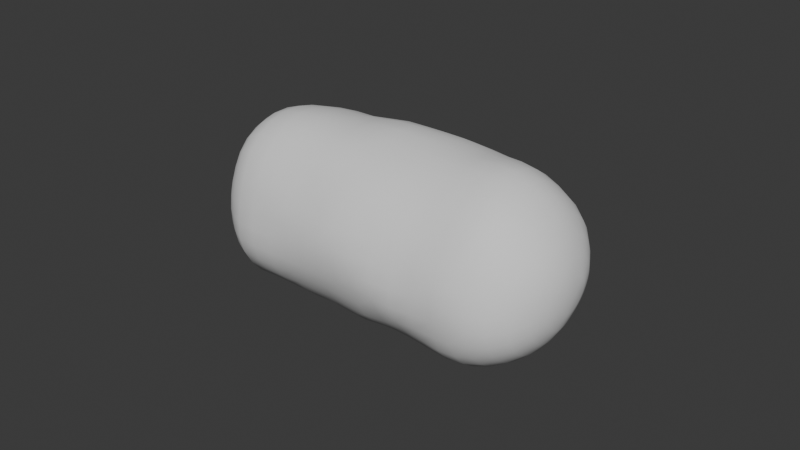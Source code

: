 # Source: cucumber.blend  (saved by Blender 4.1.24; exported with 4.5.12 LTS)
import bpy
from mathutils import Matrix  # noqa: F401  (used for matrix-valued properties, if any)

bpy.ops.wm.read_factory_settings(use_empty=True)
scene = bpy.context.scene
scene.name = 'Scene'

# ---- collections
col_collection = bpy.data.collections.new('Collection'); scene.collection.children.link(col_collection)

# ---- world
world_world = bpy.data.worlds.new('World'); scene.world = world_world
world_world.use_nodes = True; world_world.node_tree.nodes.clear()
_N = world_world.node_tree.nodes; _L = world_world.node_tree.links
n0 = _N.new('ShaderNodeOutputWorld'); n0.name = 'World Output'; n0.location = (300, 300)
n1 = _N.new('ShaderNodeBackground'); n1.name = 'Background'; n1.location = (10, 300)
n1.inputs[0].default_value = (0.05088, 0.05088, 0.05088, 1.0)
_L.new(n1.outputs[0], n0.inputs[0])
n0.is_active_output = True
world_world.color = (0.05088, 0.05088, 0.05088)
world_world.use_sun_shadow = False
world_world.sun_shadow_jitter_overblur = 0.0

# ---- meshes
me_sphere = bpy.data.meshes.new('Sphere')
me_sphere.from_pydata([(0.05461, 0.01521, 0.02615), (0.04795, 0.02332, 0.02615), (0.03851, 0.02724, 0.02615), (0.03341, 0.02767, 0.02615), (-0.03935, 0.02777, 0.02615), (-0.04879, 0.02355, 0.02615), (0.05891, 0.005354, 0.0251), (0.05704, 0.01031, 0.02412), (0.05444, 0.01479, 0.02324), (0.05156, 0.0191, 0.0224), (0.04791, 0.02281, 0.02167), (0.04333, 0.0251, 0.02122), (0.03847, 0.02651, 0.02094), (0.03341, 0.02707, 0.02083), (-0.03936, 0.02725, 0.02079), (-0.04428, 0.02577, 0.02109), (-0.04876, 0.02305, 0.02162), (-0.05278, 0.01965, 0.02229), (-0.05605, 0.01544, 0.02311), (-0.05849, 0.01065, 0.02406), (-0.05982, 0.0054, 0.02509), (0.05883, 0.005027, 0.0241), (0.05689, 0.009652, 0.0222), (0.05432, 0.01386, 0.02048), (0.05148, 0.01791, 0.01883), (0.04784, 0.02139, 0.0174), (0.04328, 0.02355, 0.01652), (0.03846, 0.02491, 0.01596), (0.03342, 0.02575, 0.01561), (-0.03932, 0.02543, 0.01575), (-0.04416, 0.02398, 0.01634), (-0.04864, 0.02154, 0.01734), (-0.05267, 0.01841, 0.01862), (-0.05593, 0.01447, 0.02023), (-0.05836, 0.009978, 0.02207), (-0.05975, 0.005073, 0.02408), (0.05876, 0.004515, 0.02318), (0.05677, 0.008645, 0.02045), (0.05419, 0.01239, 0.01798), (0.05129, 0.01595, 0.01563), (0.04772, 0.01908, 0.01356), (0.04329, 0.02119, 0.01217), (0.0385, 0.02257, 0.01126), (0.03343, 0.02346, 0.01067), (-0.03929, 0.02272, 0.01116), (-0.04401, 0.02126, 0.01213), (-0.0485, 0.0192, 0.01349), (-0.0526, 0.0165, 0.01527), (-0.05592, 0.01302, 0.01756), (-0.05831, 0.008961, 0.02024), (-0.0597, 0.004558, 0.02315), (0.05872, 0.003836, 0.02238), (0.05668, 0.007327, 0.01893), (0.05401, 0.01045, 0.01584), (0.05097, 0.01332, 0.013), (0.04742, 0.01589, 0.01047), (0.04318, 0.01784, 0.008539), (0.03853, 0.01932, 0.007079), (0.03345, 0.02017, 0.00624), (-0.03923, 0.01902, 0.007371), (-0.04391, 0.01789, 0.008485), (-0.04843, 0.01624, 0.01012), (-0.05252, 0.01397, 0.01236), (-0.05592, 0.01108, 0.01522), (-0.05828, 0.007614, 0.01864), (-0.05965, 0.003872, 0.02234), (0.05871, 0.003018, 0.02172), (0.05664, 0.005751, 0.01767), (0.05385, 0.008151, 0.01412), (0.05075, 0.01034, 0.01088), (0.04717, 0.01226, 0.008044), (0.04308, 0.01387, 0.00566), (0.03854, 0.01521, 0.003686), (0.03345, 0.01591, 0.002642), (-0.03917, 0.0147, 0.004431), (-0.04381, 0.01392, 0.005592), (-0.0483, 0.01265, 0.007463), (-0.05242, 0.01092, 0.01003), (-0.05585, 0.008678, 0.01334), (-0.05822, 0.005973, 0.01734), (-0.05961, 0.003042, 0.02168), (0.0596, 2.175e-05, 0.02615), (0.05873, 0.002087, 0.02122), (0.05669, 0.003976, 0.01671), (0.05386, 0.005624, 0.01278), (0.05083, 0.007162, 0.009112), (0.0473, 0.008538, 0.00583), (0.04318, 0.009658, 0.003157), (0.03852, 0.01045, 0.001257), (0.03343, 0.01083, 0.0003721), (-0.03918, 0.01016, 0.001968), (-0.04377, 0.009552, 0.003411), (-0.04824, 0.008687, 0.005474), (-0.05237, 0.007513, 0.008275), (-0.05571, 0.005945, 0.01202), (-0.05813, 0.004104, 0.01641), (-0.05957, 0.002098, 0.02119), (0.05878, 0.001077, 0.02091), (0.05684, 0.002051, 0.01607), (0.05408, 0.002908, 0.01181), (0.0511, 0.003719, 0.007776), (0.04756, 0.004444, 0.004177), (0.04327, 0.004984, 0.001495), (0.03851, 0.005332, -0.0002343), (0.03343, 0.00549, -0.001019), (-0.03923, 0.005265, 9.777e-05), (-0.0439, 0.004946, 0.001683), (-0.04844, 0.004502, 0.00389), (-0.05244, 0.003855, 0.007102), (-0.05559, 0.003024, 0.01123), (-0.05801, 0.002093, 0.01586), (-0.05952, 0.001078, 0.0209), (0.05885, 2.175e-05, 0.02079), (0.05706, 2.174e-05, 0.01577), (0.05438, 2.174e-05, 0.01131), (0.05135, 2.175e-05, 0.007152), (0.04768, 2.174e-05, 0.003547), (0.0433, 2.175e-05, 0.0009473), (0.03856, 2.174e-05, -0.0009963), (0.03344, 2.174e-05, -0.001921), (-0.03927, 2.174e-05, -0.0006988), (-0.04412, 2.175e-05, 0.0006405), (-0.04872, 2.174e-05, 0.003011), (-0.05252, 2.175e-05, 0.006641), (-0.05554, 2.174e-05, 0.01098), (-0.05792, 2.174e-05, 0.01569), (-0.05946, 2.175e-05, 0.02081), (0.05893, -0.001039, 0.02087), (0.05728, -0.002046, 0.01587), (0.05466, -0.002948, 0.01139), (0.05151, -0.003762, 0.007349), (0.04771, -0.004447, 0.003948), (0.04332, -0.004964, 0.001376), (0.03858, -0.005362, -0.000601), (0.03345, -0.005534, -0.001456), (-0.03928, -0.005286, -0.0002236), (-0.04416, -0.005034, 0.001029), (-0.04875, -0.004558, 0.003396), (-0.05256, -0.003836, 0.006982), (-0.05559, -0.00298, 0.01123), (-0.05789, -0.002039, 0.01591), (-0.0594, -0.00103, 0.02092), (0.05901, -0.002067, 0.02116), (0.05747, -0.004068, 0.01639), (0.05494, -0.00588, 0.01207), (0.05172, -0.007487, 0.008233), (0.04781, -0.008808, 0.005081), (0.04343, -0.00987, 0.002548), (0.03862, -0.01062, 0.000747), (0.03345, -0.0109, 9.849e-05), (-0.03931, -0.01047, 0.001106), (-0.04416, -0.009899, 0.002478), (-0.04871, -0.008932, 0.004786), (-0.05256, -0.007547, 0.00809), (-0.05564, -0.005881, 0.01207), (-0.05786, -0.004015, 0.01652), (-0.05934, -0.002036, 0.02124), (0.05909, -0.003021, 0.02165), (0.05765, -0.005962, 0.0173), (0.05525, -0.008671, 0.01329), (0.05202, -0.01106, 0.009752), (0.04805, -0.01301, 0.006867), (0.04361, -0.0146, 0.004528), (0.03869, -0.01564, 0.002982), (0.03346, -0.01598, 0.002488), (-0.03934, -0.01533, 0.003449), (-0.04418, -0.01441, 0.004797), (-0.04862, -0.01289, 0.007045), (-0.05245, -0.0109, 0.009998), (-0.05554, -0.008509, 0.01353), (-0.05777, -0.005816, 0.01751), (-0.05928, -0.002958, 0.02174), (0.05918, -0.003864, 0.02231), (0.05783, -0.007652, 0.01856), (0.05559, -0.01122, 0.01504), (0.05244, -0.01441, 0.01189), (0.04836, -0.01693, 0.009398), (0.04377, -0.01887, 0.007475), (0.03876, -0.02017, 0.006194), (0.03347, -0.02056, 0.005811), (-0.03935, -0.01958, 0.006777), (-0.04417, -0.01833, 0.008012), (-0.04846, -0.01623, 0.01008), (-0.05223, -0.01371, 0.01258), (-0.05533, -0.01073, 0.01552), (-0.05762, -0.007359, 0.01885), (-0.05921, -0.003759, 0.02241), (0.05927, -0.004564, 0.02312), (0.05801, -0.009069, 0.02014), (0.05588, -0.01337, 0.0173), (0.05286, -0.01732, 0.01469), (0.04872, -0.02039, 0.01267), (0.04391, -0.02252, 0.01126), (0.03878, -0.02383, 0.0104), (0.03347, -0.02418, 0.01017), (-0.03936, -0.02307, 0.0109), (-0.04412, -0.02145, 0.01197), (-0.04829, -0.01887, 0.01367), (-0.05205, -0.01596, 0.01559), (-0.05513, -0.01249, 0.01788), (-0.05743, -0.008587, 0.02046), (-0.05914, -0.004412, 0.02322), (0.05935, -0.005091, 0.02405), (0.05817, -0.01015, 0.02198), (0.05604, -0.01496, 0.02001), (0.05306, -0.01945, 0.01818), (0.04894, -0.02299, 0.01673), (0.04399, -0.02521, 0.01582), (0.03874, -0.02625, 0.01539), (0.03345, -0.02642, 0.01532), (-0.03938, -0.02577, 0.01559), (-0.04408, -0.02374, 0.01642), (-0.04822, -0.02086, 0.0176), (-0.05193, -0.01762, 0.01892), (-0.05498, -0.01379, 0.02049), (-0.05727, -0.009475, 0.02226), (-0.05909, -0.004895, 0.02413), (0.05944, -0.005424, 0.02508), (0.0583, -0.01083, 0.02401), (0.05607, -0.01591, 0.02301), (0.05304, -0.02063, 0.02209), (0.04892, -0.02437, 0.02135), (0.04394, -0.02665, 0.0209), (0.03868, -0.02754, 0.02073), (0.03343, -0.02764, 0.02071), (-0.03936, -0.02721, 0.02079), (-0.04399, -0.02497, 0.02123), (-0.04815, -0.02203, 0.02181), (-0.05184, -0.01861, 0.02248), (-0.05487, -0.01456, 0.02328), (-0.05716, -0.01001, 0.02417), (-0.05908, -0.005194, 0.02512), (0.05952, -0.005548, 0.02615), (0.05841, -0.01109, 0.02615), (0.05609, -0.01624, 0.02615), (0.05293, -0.02091, 0.02615), (0.04873, -0.02454, 0.02615), (0.04382, -0.02684, 0.02615), (0.03867, -0.02803, 0.02615), (0.03344, -0.02837, 0.02615), (-0.03928, -0.0272, 0.02615), (-0.04387, -0.02515, 0.02615), (-0.04805, -0.02231, 0.02615), (-0.05177, -0.0189, 0.02615), (-0.05482, -0.01481, 0.02615), (-0.05716, -0.01021, 0.02615), (-0.05911, -0.005304, 0.02615), (0.05958, -0.005455, 0.02722), (0.05851, -0.01092, 0.0283), (0.05618, -0.01599, 0.02929), (0.05286, -0.02044, 0.03017), (0.04855, -0.02378, 0.03082), (0.04369, -0.026, 0.03126), (0.03864, -0.02735, 0.03153), (0.03344, -0.02787, 0.03163), (-0.03925, -0.02644, 0.03135), (-0.04386, -0.02463, 0.03099), (-0.04804, -0.02186, 0.03045), (-0.0517, -0.01846, 0.02978), (-0.05478, -0.01449, 0.029), (-0.05723, -0.01004, 0.02812), (-0.05918, -0.005216, 0.02718), (0.05962, -0.005146, 0.02826), (0.05859, -0.01032, 0.03038), (0.0563, -0.01514, 0.03235), (0.05289, -0.01929, 0.03405), (0.04858, -0.02245, 0.03534), (0.04376, -0.02464, 0.03624), (0.03862, -0.02564, 0.03665), (0.03344, -0.02611, 0.03684), (-0.03929, -0.02521, 0.03647), (-0.04398, -0.0235, 0.03577), (-0.04817, -0.02079, 0.03466), (-0.05165, -0.01734, 0.03325), (-0.05473, -0.01362, 0.03173), (-0.05732, -0.009498, 0.03004), (-0.05924, -0.004926, 0.02817), (0.05964, -0.004632, 0.02922), (0.05861, -0.009295, 0.0323), (0.05637, -0.01367, 0.03518), (0.05298, -0.01743, 0.03767), (0.04875, -0.02043, 0.03965), (0.04393, -0.02256, 0.04105), (0.03866, -0.02325, 0.04151), (0.03343, -0.02339, 0.04161), (-0.03939, -0.02324, 0.0415), (-0.04421, -0.02164, 0.04045), (-0.04841, -0.01903, 0.03872), (-0.05173, -0.01568, 0.03651), (-0.0548, -0.0123, 0.03428), (-0.05746, -0.0086, 0.03184), (-0.05932, -0.004444, 0.02909), (0.05963, -0.003935, 0.03006), (0.05858, -0.007892, 0.03397), (0.05633, -0.0116, 0.03763), (0.05297, -0.01481, 0.0408), (0.04884, -0.01747, 0.04343), (0.04409, -0.01947, 0.04541), (0.03879, -0.02028, 0.0462), (0.03345, -0.02022, 0.04615), (-0.03953, -0.02048, 0.04641), (-0.04456, -0.01906, 0.045), (-0.04875, -0.01657, 0.04254), (-0.05203, -0.01356, 0.03956), (-0.05506, -0.01059, 0.03663), (-0.05767, -0.007375, 0.03345), (-0.05939, -0.003789, 0.02991), (-0.06014, 2.175e-05, 0.02615), (0.05961, -0.003084, 0.03074), (0.05851, -0.006178, 0.03531), (0.05623, -0.009069, 0.03959), (0.05294, -0.01162, 0.04336), (0.04896, -0.01383, 0.04664), (0.04419, -0.01545, 0.04902), (0.03886, -0.01616, 0.05007), (0.03348, -0.0162, 0.05014), (-0.03963, -0.01648, 0.05054), (-0.04478, -0.01528, 0.04878), (-0.04901, -0.01325, 0.04577), (-0.0524, -0.01087, 0.04225), (-0.05548, -0.008483, 0.03872), (-0.05791, -0.00585, 0.03483), (-0.05948, -0.002982, 0.03059), (0.05957, -0.002114, 0.03124), (0.05842, -0.004232, 0.03629), (0.05612, -0.006208, 0.04101), (0.05288, -0.007969, 0.04521), (0.04893, -0.009505, 0.04887), (0.04419, -0.01063, 0.05155), (0.03889, -0.01117, 0.05284), (0.03349, -0.01126, 0.05306), (-0.03966, -0.01143, 0.05348), (-0.0448, -0.01054, 0.05133), (-0.04913, -0.009195, 0.04813), (-0.05274, -0.007622, 0.04438), (-0.05592, -0.005959, 0.04041), (-0.05813, -0.004062, 0.03589), (-0.05955, -0.002054, 0.0311), (0.05952, -0.001065, 0.03155), (0.0583, -0.002137, 0.03687), (0.05599, -0.003137, 0.04184), (0.05275, -0.004025, 0.04625), (0.04876, -0.004781, 0.05001), (0.04411, -0.005367, 0.05292), (0.03895, -0.00575, 0.05482), (0.03351, -0.005855, 0.05534), (-0.03962, -0.005763, 0.05488), (-0.04475, -0.005335, 0.05276), (-0.04923, -0.004709, 0.04965), (-0.05303, -0.003936, 0.0458), (-0.05624, -0.003073, 0.04152), (-0.05832, -0.002076, 0.03657), (-0.05963, -0.00104, 0.03142), (0.05946, 2.175e-05, 0.03164), (0.05816, 2.175e-05, 0.03701), (0.05583, 2.175e-05, 0.04202), (0.05267, 2.175e-05, 0.04655), (0.04874, 2.175e-05, 0.05043), (0.04414, 2.175e-05, 0.05352), (0.039, 2.175e-05, 0.05564), (0.03353, 2.176e-05, 0.05625), (-0.03952, 2.175e-05, 0.05473), (-0.04461, 2.175e-05, 0.05294), (-0.04922, 2.175e-05, 0.05008), (-0.05313, 2.175e-05, 0.0463), (-0.05639, 2.175e-05, 0.04193), (-0.05844, 2.175e-05, 0.03683), (-0.0597, 2.175e-05, 0.03154), (0.05941, 0.001104, 0.03152), (0.05801, 0.002155, 0.03674), (0.05566, 0.003133, 0.0416), (0.05256, 0.004029, 0.04605), (0.04869, 0.004803, 0.0499), (0.04408, 0.005393, 0.05283), (0.03892, 0.005759, 0.05464), (0.03351, 0.005872, 0.05521), (-0.03942, 0.005519, 0.05346), (-0.04438, 0.00519, 0.05182), (-0.04903, 0.004687, 0.04932), (-0.05311, 0.003997, 0.04589), (-0.05648, 0.00315, 0.04169), (-0.05857, 0.002142, 0.03668), (-0.05978, 0.00109, 0.03145), (0.05936, 0.00214, 0.0312), (0.05792, 0.00419, 0.03609), (0.05556, 0.006098, 0.04064), (0.05241, 0.007817, 0.04474), (0.04846, 0.009253, 0.04817), (0.04383, 0.01031, 0.0507), (0.03881, 0.01106, 0.05247), (0.03349, 0.01137, 0.05322), (-0.03937, 0.01068, 0.05156), (-0.04423, 0.01001, 0.04998), (-0.0489, 0.009092, 0.04778), (-0.05311, 0.007818, 0.04474), (-0.05656, 0.006181, 0.04084), (-0.05872, 0.004207, 0.03613), (-0.05986, 0.002123, 0.03116), (0.05932, 0.003093, 0.03069), (0.05786, 0.006056, 0.03507), (0.05551, 0.008819, 0.03916), (0.05232, 0.01128, 0.0428), (0.04827, 0.01325, 0.04571), (0.04363, 0.01468, 0.04782), (0.0387, 0.01571, 0.04935), (0.03348, 0.01624, 0.05013), (-0.03937, 0.01549, 0.04903), (-0.04419, 0.01448, 0.04752), (-0.04881, 0.01311, 0.0455), (-0.05302, 0.01129, 0.0428), (-0.05656, 0.008963, 0.03937), (-0.05886, 0.006133, 0.03518), (-0.05994, 0.003083, 0.03067), (0.05928, 0.003924, 0.03), (0.0578, 0.007683, 0.03372), (0.05542, 0.01118, 0.03717), (0.05226, 0.01431, 0.04027), (0.04816, 0.01673, 0.04266), (0.0435, 0.01842, 0.04432), (0.03861, 0.01965, 0.04555), (0.03346, 0.02035, 0.04623), (-0.03937, 0.01971, 0.0456), (-0.04417, 0.01837, 0.04428), (-0.04874, 0.0166, 0.04253), (-0.05288, 0.01425, 0.04021), (-0.05653, 0.01139, 0.03738), (-0.05897, 0.007834, 0.03387), (-0.06001, 0.003928, 0.03001), (0.05924, 0.004602, 0.02917), (0.05771, 0.009, 0.03207), (0.05526, 0.01304, 0.03474), (0.05209, 0.01667, 0.03714), (0.04805, 0.01953, 0.03903), (0.0434, 0.02145, 0.04029), (0.03856, 0.02288, 0.04124), (0.03344, 0.02368, 0.04176), (-0.03933, 0.02293, 0.04127), (-0.04416, 0.02159, 0.04039), (-0.04877, 0.01955, 0.03904), (-0.05287, 0.01675, 0.03719), (-0.05653, 0.01339, 0.03497), (-0.05903, 0.009233, 0.03223), (-0.06005, 0.004622, 0.02918), (0.05918, 0.005099, 0.02822), (0.0576, 0.009949, 0.03021), (0.05505, 0.01435, 0.03201), (0.05189, 0.01832, 0.03363), (0.04794, 0.02153, 0.03495), (0.04335, 0.02371, 0.03584), (0.03853, 0.02523, 0.03646), (0.03343, 0.0259, 0.03674), (-0.0393, 0.02532, 0.0365), (-0.04424, 0.02417, 0.03603), (-0.04887, 0.02188, 0.03509), (-0.05296, 0.0187, 0.03379), (-0.05655, 0.01489, 0.03223), (-0.05903, 0.01026, 0.03033), (-0.06005, 0.005133, 0.02824), (0.05911, 0.005396, 0.0272), (0.05744, 0.01049, 0.0282), (0.05484, 0.01508, 0.0291), (0.05175, 0.0193, 0.02993), (0.04791, 0.02281, 0.03063), (0.04334, 0.02515, 0.03108), (0.03851, 0.0267, 0.03139), (0.03341, 0.02721, 0.03149), (-0.03932, 0.02696, 0.03144), (-0.04427, 0.02573, 0.0312), (-0.04886, 0.02322, 0.0307), (-0.05301, 0.0199, 0.03005), (-0.05651, 0.01577, 0.02924), (-0.05892, 0.01084, 0.02827), (-0.06, 0.005439, 0.02721), (0.05901, 0.00548, 0.02615), (0.05724, 0.0106, 0.02615), (0.05164, 0.01956, 0.02615), (0.04338, 0.02572, 0.02615), (-0.04427, 0.02624, 0.02615), (-0.05291, 0.02018, 0.02615), (-0.05629, 0.01592, 0.02615), (-0.05871, 0.01095, 0.02615), (-0.05992, 0.005526, 0.02615), (0.02684, 0.02792, 0.02615), (0.0202, 0.02915, 0.02615), (0.01356, 0.02977, 0.02615), (0.006922, 0.03009, 0.02615), (0.000285, 0.03027, 0.02615), (-0.006344, 0.02925, 0.02615), (-0.01297, 0.02837, 0.02615), (-0.01961, 0.02793, 0.02615), (-0.02624, 0.02715, 0.02615), (-0.03287, 0.02722, 0.02615), (0.02684, 0.02759, 0.02073), (0.0202, 0.02869, 0.02051), (0.01356, 0.02932, 0.02039), (0.006922, 0.02946, 0.02036), (0.0002866, 0.02946, 0.02036), (-0.006344, 0.02879, 0.02049), (-0.01297, 0.0281, 0.02063), (-0.01961, 0.02783, 0.02068), (-0.02624, 0.02709, 0.02082), (-0.03287, 0.02681, 0.02088), (0.02684, 0.02671, 0.01522), (0.02019, 0.0276, 0.01486), (0.01356, 0.02791, 0.01473), (0.006924, 0.02751, 0.01489), (0.0002914, 0.02709, 0.01507), (-0.006342, 0.0268, 0.01519), (-0.01297, 0.02625, 0.01541), (-0.01961, 0.02592, 0.01555), (-0.02624, 0.02552, 0.01571), (-0.03287, 0.02529, 0.0158), (0.02683, 0.02458, 0.009933), (0.02019, 0.02533, 0.009437), (0.01355, 0.02532, 0.00944), (0.006924, 0.02472, 0.009841), (0.0002942, 0.02402, 0.0103), (-0.006338, 0.02367, 0.01053), (-0.01297, 0.02329, 0.01078), (-0.0196, 0.02287, 0.01106), (-0.02624, 0.02263, 0.01122), (-0.03287, 0.02281, 0.0111), (0.02683, 0.02102, 0.005395), (0.02019, 0.02148, 0.004943), (0.01356, 0.02128, 0.005139), (0.006926, 0.0208, 0.005613), (0.0002944, 0.02041, 0.006001), (-0.006339, 0.02022, 0.006188), (-0.01297, 0.01984, 0.006561), (-0.0196, 0.01929, 0.007102), (-0.02623, 0.01885, 0.007539), (-0.03287, 0.01901, 0.007378), (0.02683, 0.01646, 0.001831), (0.02019, 0.0166, 0.001626), (0.01356, 0.01632, 0.00204), (0.006929, 0.01611, 0.00236), (0.000293, 0.01616, 0.002279), (-0.006342, 0.01613, 0.00232), (-0.01297, 0.01567, 0.003008), (-0.0196, 0.01512, 0.003813), (-0.02623, 0.01458, 0.004614), (-0.03286, 0.01459, 0.004606), (0.02683, 0.01111, -0.000304), (0.0202, 0.01114, -0.0003684), (0.01356, 0.01109, -0.0002499), (0.006928, 0.01114, -0.0003718), (0.0002913, 0.01124, -0.0006049), (-0.006343, 0.01118, -0.0004785), (-0.01297, 0.01083, 0.0003525), (-0.0196, 0.01051, 0.00112), (-0.02623, 0.01015, 0.00198), (-0.03287, 0.01011, 0.002071), (0.02684, 0.005562, -0.001376), (0.0202, 0.005555, -0.00134), (0.01357, 0.005626, -0.001695), (0.006928, 0.005694, -0.002034), (0.000292, 0.005717, -0.002148), (-0.006343, 0.0057, -0.002064), (-0.01297, 0.005557, -0.001354), (-0.0196, 0.005452, -0.0008289), (-0.02624, 0.005324, -0.000194), (-0.03287, 0.005289, -2.226e-05), (0.02684, 2.174e-05, -0.001931), (0.0202, 2.174e-05, -0.001746), (0.01357, 2.174e-05, -0.002077), (0.006931, 2.174e-05, -0.002196), (0.0002936, 2.174e-05, -0.002472), (-0.006344, 2.174e-05, -0.002774), (-0.01297, 2.174e-05, -0.00199), (-0.01961, 2.174e-05, -0.001376), (-0.02624, 2.174e-05, -0.0009497), (-0.03287, 2.174e-05, -0.0007144), (0.02684, -0.005553, -0.00155), (0.0202, -0.005504, -0.001307), (0.01357, -0.005491, -0.001239), (0.006932, -0.005533, -0.001449), (0.000293, -0.005644, -0.002002), (-0.006344, -0.005693, -0.002243), (-0.01297, -0.005496, -0.001265), (-0.0196, -0.005366, -0.0006197), (-0.02624, -0.005298, -0.0002812), (-0.03287, -0.005246, -2.066e-05), (0.02684, -0.01096, -5.62e-05), (0.0202, -0.01081, 0.000309), (0.01357, -0.01062, 0.0007658), (0.006933, -0.01081, 0.0003144), (0.0002934, -0.01107, -0.0003177), (-0.00634, -0.01099, -0.0001175), (-0.01297, -0.01065, 0.000687), (-0.0196, -0.01058, 0.0008474), (-0.02624, -0.01046, 0.001131), (-0.03287, -0.01035, 0.001399), (0.02684, -0.01593, 0.002554), (0.0202, -0.01564, 0.00298), (0.01357, -0.01531, 0.003469), (0.006936, -0.01551, 0.003173), (0.0002961, -0.01586, 0.002662), (-0.006337, -0.01567, 0.002933), (-0.01297, -0.01538, 0.00337), (-0.01961, -0.01549, 0.003204), (-0.02624, -0.01529, 0.003507), (-0.03287, -0.01513, 0.003744), (0.02684, -0.02019, 0.006176), (0.02021, -0.01974, 0.006619), (0.01357, -0.01956, 0.006799), (0.006935, -0.01984, 0.006521), (0.0002982, -0.01996, 0.0064), (-0.006334, -0.01963, 0.006726), (-0.01297, -0.01948, 0.006871), (-0.0196, -0.0196, 0.006756), (-0.02624, -0.01948, 0.006876), (-0.03287, -0.0194, 0.006954), (0.02684, -0.02364, 0.01053), (0.02021, -0.02317, 0.01083), (0.01357, -0.02318, 0.01083), (0.006932, -0.02364, 0.01052), (0.000299, -0.02338, 0.0107), (-0.006332, -0.02287, 0.01103), (-0.01297, -0.02284, 0.01105), (-0.0196, -0.02284, 0.01105), (-0.02624, -0.02309, 0.01089), (-0.03288, -0.0231, 0.01088), (0.02684, -0.02637, 0.01534), (0.0202, -0.02647, 0.0153), (0.01357, -0.02624, 0.0154), (0.006931, -0.02639, 0.01533), (0.0002981, -0.02611, 0.01545), (-0.006335, -0.02573, 0.0156), (-0.01297, -0.02573, 0.0156), (-0.0196, -0.02569, 0.01562), (-0.02624, -0.02611, 0.01545), (-0.03288, -0.02613, 0.01544), (0.02684, -0.02797, 0.02064), (0.0202, -0.02864, 0.02051), (0.01356, -0.02864, 0.02051), (0.006929, -0.0284, 0.02056), (0.0002958, -0.02806, 0.02063), (-0.006338, -0.0278, 0.02068), (-0.01297, -0.02783, 0.02067), (-0.01961, -0.02777, 0.02068), (-0.02624, -0.02783, 0.02067), (-0.03288, -0.02784, 0.02067), (0.02684, -0.0283, 0.02615), (0.0202, -0.02876, 0.02615), (0.01356, -0.02952, 0.02615), (0.006924, -0.02962, 0.02615), (0.0002912, -0.02929, 0.02615), (-0.006343, -0.02908, 0.02615), (-0.01298, -0.02879, 0.02615), (-0.01961, -0.02827, 0.02615), (-0.02624, -0.0279, 0.02615), (-0.03288, -0.0278, 0.02615), (0.02684, -0.02752, 0.03156), (0.0202, -0.02776, 0.03161), (0.01356, -0.02873, 0.0318), (0.006923, -0.02929, 0.03191), (0.0002864, -0.02944, 0.03194), (-0.006347, -0.0292, 0.03189), (-0.01298, -0.02855, 0.03176), (-0.01961, -0.02786, 0.03163), (-0.02624, -0.02745, 0.03155), (-0.03287, -0.02698, 0.03145), (0.02684, -0.02581, 0.03672), (0.0202, -0.02622, 0.03689), (0.01356, -0.02691, 0.03717), (0.006924, -0.02747, 0.0374), (0.0002846, -0.02798, 0.03761), (-0.006347, -0.02751, 0.03742), (-0.01298, -0.02682, 0.03713), (-0.01961, -0.02652, 0.03701), (-0.02625, -0.02639, 0.03696), (-0.03288, -0.02579, 0.03671), (0.02684, -0.02326, 0.04151), (0.0202, -0.02381, 0.04188), (0.01356, -0.0243, 0.0422), (0.006924, -0.02467, 0.04245), (0.0002853, -0.02509, 0.04273), (-0.006347, -0.02474, 0.04249), (-0.01298, -0.0242, 0.04214), (-0.01961, -0.024, 0.04201), (-0.02625, -0.02404, 0.04203), (-0.03288, -0.0237, 0.04181), (0.02684, -0.02004, 0.04597), (0.0202, -0.02034, 0.04627), (0.01356, -0.02083, 0.04675), (0.006922, -0.02119, 0.0471), (0.0002849, -0.02137, 0.04729), (-0.00635, -0.02134, 0.04725), (-0.01298, -0.02105, 0.04697), (-0.01962, -0.02076, 0.04668), (-0.02625, -0.02082, 0.04674), (-0.03289, -0.02075, 0.04667), (0.02683, -0.01609, 0.04997), (0.0202, -0.01605, 0.04991), (0.01356, -0.01637, 0.05039), (0.006921, -0.01676, 0.05097), (0.0002845, -0.01682, 0.05105), (-0.006352, -0.01695, 0.05125), (-0.01299, -0.01699, 0.05131), (-0.01962, -0.01679, 0.051), (-0.02626, -0.01681, 0.05103), (-0.03289, -0.01676, 0.05097), (0.02683, -0.01127, 0.05309), (0.0202, -0.01123, 0.05299), (0.01356, -0.01131, 0.05318), (0.006921, -0.01149, 0.05361), (0.0002841, -0.0116, 0.05388), (-0.006354, -0.01173, 0.05419), (-0.01299, -0.0118, 0.05435), (-0.01962, -0.01178, 0.05429), (-0.02626, -0.01182, 0.0544), (-0.0329, -0.01177, 0.05428), (0.02683, -0.005819, 0.05516), (0.02019, -0.00583, 0.05522), (0.01356, -0.005848, 0.05531), (0.006921, -0.005858, 0.05536), (0.0002821, -0.005964, 0.05588), (-0.006354, -0.005986, 0.05599), (-0.01299, -0.005938, 0.05575), (-0.01962, -0.005973, 0.05593), (-0.02626, -0.00601, 0.05611), (-0.03289, -0.005963, 0.05587), (0.02683, 2.176e-05, 0.05576), (0.02019, 2.176e-05, 0.05583), (0.01355, 2.176e-05, 0.05639), (0.006916, 2.176e-05, 0.05666), (0.0002777, 2.176e-05, 0.05711), (-0.006356, 2.176e-05, 0.05682), (-0.01299, 2.176e-05, 0.05605), (-0.01962, 2.176e-05, 0.05597), (-0.02626, 2.176e-05, 0.05602), (-0.03289, 2.175e-05, 0.05564), (0.02683, 0.005846, 0.05508), (0.02019, 0.00592, 0.05545), (0.01355, 0.006051, 0.0561), (0.006914, 0.006112, 0.0564), (0.0002766, 0.006167, 0.05667), (-0.006357, 0.006125, 0.05646), (-0.01299, 0.005942, 0.05556), (-0.01962, 0.005826, 0.05498), (-0.02625, 0.005809, 0.05489), (-0.03288, 0.005707, 0.05439), (0.02683, 0.01146, 0.05343), (0.02019, 0.01171, 0.05402), (0.01355, 0.0119, 0.05449), (0.006914, 0.01195, 0.0546), (0.0002789, 0.01195, 0.05459), (-0.006356, 0.01192, 0.05452), (-0.01299, 0.01161, 0.05378), (-0.01962, 0.01128, 0.053), (-0.02625, 0.01126, 0.05296), (-0.03288, 0.01107, 0.05251), (0.02683, 0.01654, 0.05058), (0.02019, 0.01692, 0.05114), (0.01355, 0.01718, 0.05153), (0.006915, 0.01725, 0.05162), (0.0002812, 0.01714, 0.05147), (-0.006354, 0.0171, 0.05141), (-0.01298, 0.01676, 0.05089), (-0.01961, 0.01626, 0.05017), (-0.02625, 0.01622, 0.05011), (-0.03288, 0.01603, 0.04982), (0.02683, 0.02094, 0.04682), (0.02019, 0.02151, 0.04738), (0.01355, 0.02172, 0.04759), (0.006918, 0.02165, 0.04752), (0.0002836, 0.02155, 0.04742), (-0.006351, 0.02147, 0.04734), (-0.01298, 0.02107, 0.04695), (-0.01961, 0.02056, 0.04644), (-0.02625, 0.02041, 0.04629), (-0.03288, 0.02025, 0.04613), (0.02683, 0.02443, 0.04226), (0.02019, 0.02532, 0.04285), (0.01355, 0.02557, 0.04301), (0.00692, 0.02528, 0.04282), (0.0002853, 0.02513, 0.04272), (-0.006347, 0.02477, 0.04249), (-0.01298, 0.0242, 0.04211), (-0.01961, 0.0238, 0.04185), (-0.02624, 0.02365, 0.04175), (-0.03288, 0.02347, 0.04163), (0.02684, 0.02653, 0.037), (0.02019, 0.02767, 0.03746), (0.01355, 0.02809, 0.03763), (0.006922, 0.02777, 0.0375), (0.0002873, 0.02764, 0.03745), (-0.006344, 0.02703, 0.0372), (-0.01297, 0.02637, 0.03693), (-0.01961, 0.02614, 0.03684), (-0.02624, 0.02585, 0.03672), (-0.03287, 0.02555, 0.03659), (0.02684, 0.02762, 0.03157), (0.0202, 0.02887, 0.03182), (0.01356, 0.02931, 0.0319), (0.006923, 0.02923, 0.03189), (0.0002873, 0.02935, 0.03191), (-0.006343, 0.02855, 0.03175), (-0.01297, 0.02774, 0.03159), (-0.01961, 0.02737, 0.03152), (-0.02624, 0.02674, 0.0314), (-0.03287, 0.02662, 0.03137)], [], [(473, 81, 6), (307, 481, 20), (482, 3, 13, 492), (474, 473, 6, 7), (477, 4, 14, 15), (0, 474, 7, 8), (5, 477, 15, 16), (475, 0, 8, 9), (478, 5, 16, 17), (1, 475, 9, 10), (479, 478, 17, 18), (476, 1, 10, 11), (480, 479, 18, 19), (2, 476, 11, 12), (481, 480, 19, 20), (3, 2, 12, 13), (20, 19, 34, 35), (13, 12, 27, 28), (6, 81, 21), (307, 20, 35), (492, 13, 28, 502), (7, 6, 21, 22), (15, 14, 29, 30), (8, 7, 22, 23), (16, 15, 30, 31), (9, 8, 23, 24), (17, 16, 31, 32), (10, 9, 24, 25), (18, 17, 32, 33), (11, 10, 25, 26), (19, 18, 33, 34), (12, 11, 26, 27), (24, 23, 38, 39), (32, 31, 46, 47), (25, 24, 39, 40), (33, 32, 47, 48), (26, 25, 40, 41), (34, 33, 48, 49), (27, 26, 41, 42), (35, 34, 49, 50), (28, 27, 42, 43), (21, 81, 36), (307, 35, 50), (502, 28, 43, 512), (22, 21, 36, 37), (30, 29, 44, 45), (23, 22, 37, 38), (31, 30, 45, 46), (43, 42, 57, 58), (36, 81, 51), (307, 50, 65), (512, 43, 58, 522), (37, 36, 51, 52), (45, 44, 59, 60), (38, 37, 52, 53), (46, 45, 60, 61), (39, 38, 53, 54), (47, 46, 61, 62), (40, 39, 54, 55), (48, 47, 62, 63), (41, 40, 55, 56), (49, 48, 63, 64), (42, 41, 56, 57), (50, 49, 64, 65), (62, 61, 76, 77), (55, 54, 69, 70), (63, 62, 77, 78), (56, 55, 70, 71), (64, 63, 78, 79), (57, 56, 71, 72), (65, 64, 79, 80), (58, 57, 72, 73), (51, 81, 66), (307, 65, 80), (522, 58, 73, 532), (52, 51, 66, 67), (60, 59, 74, 75), (53, 52, 67, 68), (61, 60, 75, 76), (54, 53, 68, 69), (66, 81, 82), (307, 80, 96), (532, 73, 89, 542), (67, 66, 82, 83), (75, 74, 90, 91), (68, 67, 83, 84), (76, 75, 91, 92), (69, 68, 84, 85), (77, 76, 92, 93), (70, 69, 85, 86), (78, 77, 93, 94), (71, 70, 86, 87), (79, 78, 94, 95), (72, 71, 87, 88), (80, 79, 95, 96), (73, 72, 88, 89), (86, 85, 100, 101), (94, 93, 108, 109), (87, 86, 101, 102), (95, 94, 109, 110), (88, 87, 102, 103), (96, 95, 110, 111), (89, 88, 103, 104), (82, 81, 97), (307, 96, 111), (542, 89, 104, 552), (83, 82, 97, 98), (91, 90, 105, 106), (84, 83, 98, 99), (92, 91, 106, 107), (85, 84, 99, 100), (93, 92, 107, 108), (552, 104, 119, 562), (98, 97, 112, 113), (106, 105, 120, 121), (99, 98, 113, 114), (107, 106, 121, 122), (100, 99, 114, 115), (108, 107, 122, 123), (101, 100, 115, 116), (109, 108, 123, 124), (102, 101, 116, 117), (110, 109, 124, 125), (103, 102, 117, 118), (111, 110, 125, 126), (104, 103, 118, 119), (97, 81, 112), (307, 111, 126), (124, 123, 138, 139), (117, 116, 131, 132), (125, 124, 139, 140), (118, 117, 132, 133), (126, 125, 140, 141), (119, 118, 133, 134), (112, 81, 127), (307, 126, 141), (562, 119, 134, 572), (113, 112, 127, 128), (121, 120, 135, 136), (114, 113, 128, 129), (122, 121, 136, 137), (115, 114, 129, 130), (123, 122, 137, 138), (116, 115, 130, 131), (136, 135, 150, 151), (129, 128, 143, 144), (137, 136, 151, 152), (130, 129, 144, 145), (138, 137, 152, 153), (131, 130, 145, 146), (139, 138, 153, 154), (132, 131, 146, 147), (140, 139, 154, 155), (133, 132, 147, 148), (141, 140, 155, 156), (134, 133, 148, 149), (127, 81, 142), (307, 141, 156), (572, 134, 149, 582), (128, 127, 142, 143), (155, 154, 169, 170), (148, 147, 162, 163), (156, 155, 170, 171), (149, 148, 163, 164), (142, 81, 157), (307, 156, 171), (582, 149, 164, 592), (143, 142, 157, 158), (151, 150, 165, 166), (144, 143, 158, 159), (152, 151, 166, 167), (145, 144, 159, 160), (153, 152, 167, 168), (146, 145, 160, 161), (154, 153, 168, 169), (147, 146, 161, 162), (159, 158, 173, 174), (167, 166, 181, 182), (160, 159, 174, 175), (168, 167, 182, 183), (161, 160, 175, 176), (169, 168, 183, 184), (162, 161, 176, 177), (170, 169, 184, 185), (163, 162, 177, 178), (171, 170, 185, 186), (164, 163, 178, 179), (157, 81, 172), (307, 171, 186), (592, 164, 179, 602), (158, 157, 172, 173), (166, 165, 180, 181), (178, 177, 192, 193), (186, 185, 200, 201), (179, 178, 193, 194), (172, 81, 187), (307, 186, 201), (602, 179, 194, 612), (173, 172, 187, 188), (181, 180, 195, 196), (174, 173, 188, 189), (182, 181, 196, 197), (175, 174, 189, 190), (183, 182, 197, 198), (176, 175, 190, 191), (184, 183, 198, 199), (177, 176, 191, 192), (185, 184, 199, 200), (197, 196, 211, 212), (190, 189, 204, 205), (198, 197, 212, 213), (191, 190, 205, 206), (199, 198, 213, 214), (192, 191, 206, 207), (200, 199, 214, 215), (193, 192, 207, 208), (201, 200, 215, 216), (194, 193, 208, 209), (187, 81, 202), (307, 201, 216), (612, 194, 209, 622), (188, 187, 202, 203), (196, 195, 210, 211), (189, 188, 203, 204), (216, 215, 230, 231), (209, 208, 223, 224), (202, 81, 217), (307, 216, 231), (622, 209, 224, 632), (203, 202, 217, 218), (211, 210, 225, 226), (204, 203, 218, 219), (212, 211, 226, 227), (205, 204, 219, 220), (213, 212, 227, 228), (206, 205, 220, 221), (214, 213, 228, 229), (207, 206, 221, 222), (215, 214, 229, 230), (208, 207, 222, 223), (220, 219, 234, 235), (228, 227, 242, 243), (221, 220, 235, 236), (229, 228, 243, 244), (222, 221, 236, 237), (230, 229, 244, 245), (223, 222, 237, 238), (231, 230, 245, 246), (224, 223, 238, 239), (217, 81, 232), (307, 231, 246), (632, 224, 239, 642), (218, 217, 232, 233), (226, 225, 240, 241), (219, 218, 233, 234), (227, 226, 241, 242), (239, 238, 253, 254), (232, 81, 247), (307, 246, 261), (642, 239, 254, 652), (233, 232, 247, 248), (241, 240, 255, 256), (234, 233, 248, 249), (242, 241, 256, 257), (235, 234, 249, 250), (243, 242, 257, 258), (236, 235, 250, 251), (244, 243, 258, 259), (237, 236, 251, 252), (245, 244, 259, 260), (238, 237, 252, 253), (246, 245, 260, 261), (258, 257, 272, 273), (251, 250, 265, 266), (259, 258, 273, 274), (252, 251, 266, 267), (260, 259, 274, 275), (253, 252, 267, 268), (261, 260, 275, 276), (254, 253, 268, 269), (247, 81, 262), (307, 261, 276), (652, 254, 269, 662), (248, 247, 262, 263), (256, 255, 270, 271), (249, 248, 263, 264), (257, 256, 271, 272), (250, 249, 264, 265), (307, 276, 291), (662, 269, 284, 672), (263, 262, 277, 278), (271, 270, 285, 286), (264, 263, 278, 279), (272, 271, 286, 287), (265, 264, 279, 280), (273, 272, 287, 288), (266, 265, 280, 281), (274, 273, 288, 289), (267, 266, 281, 282), (275, 274, 289, 290), (268, 267, 282, 283), (276, 275, 290, 291), (269, 268, 283, 284), (262, 81, 277), (289, 288, 303, 304), (282, 281, 296, 297), (290, 289, 304, 305), (283, 282, 297, 298), (291, 290, 305, 306), (284, 283, 298, 299), (277, 81, 292), (307, 291, 306), (672, 284, 299, 682), (278, 277, 292, 293), (286, 285, 300, 301), (279, 278, 293, 294), (287, 286, 301, 302), (280, 279, 294, 295), (288, 287, 302, 303), (281, 280, 295, 296), (293, 292, 308, 309), (301, 300, 316, 317), (294, 293, 309, 310), (302, 301, 317, 318), (295, 294, 310, 311), (303, 302, 318, 319), (296, 295, 311, 312), (304, 303, 319, 320), (297, 296, 312, 313), (305, 304, 320, 321), (298, 297, 313, 314), (306, 305, 321, 322), (299, 298, 314, 315), (292, 81, 308), (307, 306, 322), (682, 299, 315, 692), (313, 312, 327, 328), (321, 320, 335, 336), (314, 313, 328, 329), (322, 321, 336, 337), (315, 314, 329, 330), (308, 81, 323), (307, 322, 337), (692, 315, 330, 702), (309, 308, 323, 324), (317, 316, 331, 332), (310, 309, 324, 325), (318, 317, 332, 333), (311, 310, 325, 326), (319, 318, 333, 334), (312, 311, 326, 327), (320, 319, 334, 335), (332, 331, 346, 347), (325, 324, 339, 340), (333, 332, 347, 348), (326, 325, 340, 341), (334, 333, 348, 349), (327, 326, 341, 342), (335, 334, 349, 350), (328, 327, 342, 343), (336, 335, 350, 351), (329, 328, 343, 344), (337, 336, 351, 352), (330, 329, 344, 345), (323, 81, 338), (307, 337, 352), (702, 330, 345, 712), (324, 323, 338, 339), (351, 350, 365, 366), (344, 343, 358, 359), (352, 351, 366, 367), (345, 344, 359, 360), (338, 81, 353), (307, 352, 367), (712, 345, 360, 722), (339, 338, 353, 354), (347, 346, 361, 362), (340, 339, 354, 355), (348, 347, 362, 363), (341, 340, 355, 356), (349, 348, 363, 364), (342, 341, 356, 357), (350, 349, 364, 365), (343, 342, 357, 358), (355, 354, 369, 370), (363, 362, 377, 378), (356, 355, 370, 371), (364, 363, 378, 379), (357, 356, 371, 372), (365, 364, 379, 380), (358, 357, 372, 373), (366, 365, 380, 381), (359, 358, 373, 374), (367, 366, 381, 382), (360, 359, 374, 375), (353, 81, 368), (307, 367, 382), (722, 360, 375, 732), (354, 353, 368, 369), (362, 361, 376, 377), (374, 373, 388, 389), (382, 381, 396, 397), (375, 374, 389, 390), (368, 81, 383), (307, 382, 397), (732, 375, 390, 742), (369, 368, 383, 384), (377, 376, 391, 392), (370, 369, 384, 385), (378, 377, 392, 393), (371, 370, 385, 386), (379, 378, 393, 394), (372, 371, 386, 387), (380, 379, 394, 395), (373, 372, 387, 388), (381, 380, 395, 396), (393, 392, 407, 408), (386, 385, 400, 401), (394, 393, 408, 409), (387, 386, 401, 402), (395, 394, 409, 410), (388, 387, 402, 403), (396, 395, 410, 411), (389, 388, 403, 404), (397, 396, 411, 412), (390, 389, 404, 405), (383, 81, 398), (307, 397, 412), (742, 390, 405, 752), (384, 383, 398, 399), (392, 391, 406, 407), (385, 384, 399, 400), (412, 411, 426, 427), (405, 404, 419, 420), (398, 81, 413), (307, 412, 427), (752, 405, 420, 762), (399, 398, 413, 414), (407, 406, 421, 422), (400, 399, 414, 415), (408, 407, 422, 423), (401, 400, 415, 416), (409, 408, 423, 424), (402, 401, 416, 417), (410, 409, 424, 425), (403, 402, 417, 418), (411, 410, 425, 426), (404, 403, 418, 419), (424, 423, 438, 439), (417, 416, 431, 432), (425, 424, 439, 440), (418, 417, 432, 433), (426, 425, 440, 441), (419, 418, 433, 434), (427, 426, 441, 442), (420, 419, 434, 435), (413, 81, 428), (307, 427, 442), (762, 420, 435, 772), (414, 413, 428, 429), (422, 421, 436, 437), (415, 414, 429, 430), (423, 422, 437, 438), (416, 415, 430, 431), (428, 81, 443), (307, 442, 457), (772, 435, 450, 782), (429, 428, 443, 444), (437, 436, 451, 452), (430, 429, 444, 445), (438, 437, 452, 453), (431, 430, 445, 446), (439, 438, 453, 454), (432, 431, 446, 447), (440, 439, 454, 455), (433, 432, 447, 448), (441, 440, 455, 456), (434, 433, 448, 449), (442, 441, 456, 457), (435, 434, 449, 450), (447, 446, 461, 462), (455, 454, 469, 470), (448, 447, 462, 463), (456, 455, 470, 471), (449, 448, 463, 464), (457, 456, 471, 472), (450, 449, 464, 465), (443, 81, 458), (307, 457, 472), (782, 450, 465, 792), (444, 443, 458, 459), (452, 451, 466, 467), (445, 444, 459, 460), (453, 452, 467, 468), (446, 445, 460, 461), (454, 453, 468, 469), (792, 465, 3, 482), (459, 458, 473, 474), (467, 466, 4, 477), (460, 459, 474, 0), (468, 467, 477, 5), (461, 460, 0, 475), (469, 468, 5, 478), (462, 461, 475, 1), (470, 469, 478, 479), (463, 462, 1, 476), (471, 470, 479, 480), (464, 463, 476, 2), (472, 471, 480, 481), (465, 464, 2, 3), (458, 81, 473), (307, 472, 481), (466, 801, 491, 4), (801, 800, 490, 491), (800, 799, 489, 490), (799, 798, 488, 489), (798, 797, 487, 488), (797, 796, 486, 487), (796, 795, 485, 486), (795, 794, 484, 485), (794, 793, 483, 484), (793, 792, 482, 483), (451, 791, 801, 466), (791, 790, 800, 801), (790, 789, 799, 800), (789, 788, 798, 799), (788, 787, 797, 798), (787, 786, 796, 797), (786, 785, 795, 796), (785, 784, 794, 795), (784, 783, 793, 794), (783, 782, 792, 793), (436, 781, 791, 451), (781, 780, 790, 791), (780, 779, 789, 790), (779, 778, 788, 789), (778, 777, 787, 788), (777, 776, 786, 787), (776, 775, 785, 786), (775, 774, 784, 785), (774, 773, 783, 784), (773, 772, 782, 783), (421, 771, 781, 436), (771, 770, 780, 781), (770, 769, 779, 780), (769, 768, 778, 779), (768, 767, 777, 778), (767, 766, 776, 777), (766, 765, 775, 776), (765, 764, 774, 775), (764, 763, 773, 774), (763, 762, 772, 773), (406, 761, 771, 421), (761, 760, 770, 771), (760, 759, 769, 770), (759, 758, 768, 769), (758, 757, 767, 768), (757, 756, 766, 767), (756, 755, 765, 766), (755, 754, 764, 765), (754, 753, 763, 764), (753, 752, 762, 763), (391, 751, 761, 406), (751, 750, 760, 761), (750, 749, 759, 760), (749, 748, 758, 759), (748, 747, 757, 758), (747, 746, 756, 757), (746, 745, 755, 756), (745, 744, 754, 755), (744, 743, 753, 754), (743, 742, 752, 753), (376, 741, 751, 391), (741, 740, 750, 751), (740, 739, 749, 750), (739, 738, 748, 749), (738, 737, 747, 748), (737, 736, 746, 747), (736, 735, 745, 746), (735, 734, 744, 745), (734, 733, 743, 744), (733, 732, 742, 743), (361, 731, 741, 376), (731, 730, 740, 741), (730, 729, 739, 740), (729, 728, 738, 739), (728, 727, 737, 738), (727, 726, 736, 737), (726, 725, 735, 736), (725, 724, 734, 735), (724, 723, 733, 734), (723, 722, 732, 733), (346, 721, 731, 361), (721, 720, 730, 731), (720, 719, 729, 730), (719, 718, 728, 729), (718, 717, 727, 728), (717, 716, 726, 727), (716, 715, 725, 726), (715, 714, 724, 725), (714, 713, 723, 724), (713, 712, 722, 723), (331, 711, 721, 346), (711, 710, 720, 721), (710, 709, 719, 720), (709, 708, 718, 719), (708, 707, 717, 718), (707, 706, 716, 717), (706, 705, 715, 716), (705, 704, 714, 715), (704, 703, 713, 714), (703, 702, 712, 713), (316, 701, 711, 331), (701, 700, 710, 711), (700, 699, 709, 710), (699, 698, 708, 709), (698, 697, 707, 708), (697, 696, 706, 707), (696, 695, 705, 706), (695, 694, 704, 705), (694, 693, 703, 704), (693, 692, 702, 703), (300, 691, 701, 316), (691, 690, 700, 701), (690, 689, 699, 700), (689, 688, 698, 699), (688, 687, 697, 698), (687, 686, 696, 697), (686, 685, 695, 696), (685, 684, 694, 695), (684, 683, 693, 694), (683, 682, 692, 693), (285, 681, 691, 300), (681, 680, 690, 691), (680, 679, 689, 690), (679, 678, 688, 689), (678, 677, 687, 688), (677, 676, 686, 687), (676, 675, 685, 686), (675, 674, 684, 685), (674, 673, 683, 684), (673, 672, 682, 683), (270, 671, 681, 285), (671, 670, 680, 681), (670, 669, 679, 680), (669, 668, 678, 679), (668, 667, 677, 678), (667, 666, 676, 677), (666, 665, 675, 676), (665, 664, 674, 675), (664, 663, 673, 674), (663, 662, 672, 673), (255, 661, 671, 270), (661, 660, 670, 671), (660, 659, 669, 670), (659, 658, 668, 669), (658, 657, 667, 668), (657, 656, 666, 667), (656, 655, 665, 666), (655, 654, 664, 665), (654, 653, 663, 664), (653, 652, 662, 663), (240, 651, 661, 255), (651, 650, 660, 661), (650, 649, 659, 660), (649, 648, 658, 659), (648, 647, 657, 658), (647, 646, 656, 657), (646, 645, 655, 656), (645, 644, 654, 655), (644, 643, 653, 654), (643, 642, 652, 653), (225, 641, 651, 240), (641, 640, 650, 651), (640, 639, 649, 650), (639, 638, 648, 649), (638, 637, 647, 648), (637, 636, 646, 647), (636, 635, 645, 646), (635, 634, 644, 645), (634, 633, 643, 644), (633, 632, 642, 643), (210, 631, 641, 225), (631, 630, 640, 641), (630, 629, 639, 640), (629, 628, 638, 639), (628, 627, 637, 638), (627, 626, 636, 637), (626, 625, 635, 636), (625, 624, 634, 635), (624, 623, 633, 634), (623, 622, 632, 633), (195, 621, 631, 210), (621, 620, 630, 631), (620, 619, 629, 630), (619, 618, 628, 629), (618, 617, 627, 628), (617, 616, 626, 627), (616, 615, 625, 626), (615, 614, 624, 625), (614, 613, 623, 624), (613, 612, 622, 623), (180, 611, 621, 195), (611, 610, 620, 621), (610, 609, 619, 620), (609, 608, 618, 619), (608, 607, 617, 618), (607, 606, 616, 617), (606, 605, 615, 616), (605, 604, 614, 615), (604, 603, 613, 614), (603, 602, 612, 613), (165, 601, 611, 180), (601, 600, 610, 611), (600, 599, 609, 610), (599, 598, 608, 609), (598, 597, 607, 608), (597, 596, 606, 607), (596, 595, 605, 606), (595, 594, 604, 605), (594, 593, 603, 604), (593, 592, 602, 603), (150, 591, 601, 165), (591, 590, 600, 601), (590, 589, 599, 600), (589, 588, 598, 599), (588, 587, 597, 598), (587, 586, 596, 597), (586, 585, 595, 596), (585, 584, 594, 595), (584, 583, 593, 594), (583, 582, 592, 593), (135, 581, 591, 150), (581, 580, 590, 591), (580, 579, 589, 590), (579, 578, 588, 589), (578, 577, 587, 588), (577, 576, 586, 587), (576, 575, 585, 586), (575, 574, 584, 585), (574, 573, 583, 584), (573, 572, 582, 583), (120, 571, 581, 135), (571, 570, 580, 581), (570, 569, 579, 580), (569, 568, 578, 579), (568, 567, 577, 578), (567, 566, 576, 577), (566, 565, 575, 576), (565, 564, 574, 575), (564, 563, 573, 574), (563, 562, 572, 573), (105, 561, 571, 120), (561, 560, 570, 571), (560, 559, 569, 570), (559, 558, 568, 569), (558, 557, 567, 568), (557, 556, 566, 567), (556, 555, 565, 566), (555, 554, 564, 565), (554, 553, 563, 564), (553, 552, 562, 563), (90, 551, 561, 105), (551, 550, 560, 561), (550, 549, 559, 560), (549, 548, 558, 559), (548, 547, 557, 558), (547, 546, 556, 557), (546, 545, 555, 556), (545, 544, 554, 555), (544, 543, 553, 554), (543, 542, 552, 553), (74, 541, 551, 90), (541, 540, 550, 551), (540, 539, 549, 550), (539, 538, 548, 549), (538, 537, 547, 548), (537, 536, 546, 547), (536, 535, 545, 546), (535, 534, 544, 545), (534, 533, 543, 544), (533, 532, 542, 543), (59, 531, 541, 74), (531, 530, 540, 541), (530, 529, 539, 540), (529, 528, 538, 539), (528, 527, 537, 538), (527, 526, 536, 537), (526, 525, 535, 536), (525, 524, 534, 535), (524, 523, 533, 534), (523, 522, 532, 533), (44, 521, 531, 59), (521, 520, 530, 531), (520, 519, 529, 530), (519, 518, 528, 529), (518, 517, 527, 528), (517, 516, 526, 527), (516, 515, 525, 526), (515, 514, 524, 525), (514, 513, 523, 524), (513, 512, 522, 523), (29, 511, 521, 44), (511, 510, 520, 521), (510, 509, 519, 520), (509, 508, 518, 519), (508, 507, 517, 518), (507, 506, 516, 517), (506, 505, 515, 516), (505, 504, 514, 515), (504, 503, 513, 514), (503, 502, 512, 513), (14, 501, 511, 29), (501, 500, 510, 511), (500, 499, 509, 510), (499, 498, 508, 509), (498, 497, 507, 508), (497, 496, 506, 507), (496, 495, 505, 506), (495, 494, 504, 505), (494, 493, 503, 504), (493, 492, 502, 503), (4, 491, 501, 14), (491, 490, 500, 501), (490, 489, 499, 500), (489, 488, 498, 499), (488, 487, 497, 498), (487, 486, 496, 497), (486, 485, 495, 496), (485, 484, 494, 495), (484, 483, 493, 494), (483, 482, 492, 493)])
me_sphere.polygons.foreach_set('use_smooth', [True] * 832)
_uv = me_sphere.uv_layers.new(name='UVMap')
_uv.uv.foreach_set('vector', [0.75, 0.9375, 0.7344, 1.0, 0.7188, 0.9375, 0.7344, 5.96e-08, 0.75, 0.0625, 0.7188, 0.0625, 0.75, 0.4943, 0.75, 0.5, 0.7188, 0.5, 0.7188, 0.4943, 0.75, 0.875, 0.75, 0.9375, 0.7188, 0.9375, 0.7188, 0.875, 0.75, 0.375, 0.75, 0.4375, 0.7188, 0.4375, 0.7188, 0.375, 0.75, 0.8125, 0.75, 0.875, 0.7188, 0.875, 0.7188, 0.8125, 0.75, 0.3125, 0.75, 0.375, 0.7188, 0.375, 0.7188, 0.3125, 0.75, 0.75, 0.75, 0.8125, 0.7188, 0.8125, 0.7188, 0.75, 0.75, 0.25, 0.75, 0.3125, 0.7188, 0.3125, 0.7188, 0.25, 0.75, 0.6875, 0.75, 0.75, 0.7188, 0.75, 0.7188, 0.6875, 0.75, 0.1875, 0.75, 0.25, 0.7188, 0.25, 0.7188, 0.1875, 0.75, 0.625, 0.75, 0.6875, 0.7188, 0.6875, 0.7188, 0.625, 0.75, 0.125, 0.75, 0.1875, 0.7188, 0.1875, 0.7188, 0.125, 0.75, 0.5625, 0.75, 0.625, 0.7188, 0.625, 0.7188, 0.5625, 0.75, 0.0625, 0.75, 0.125, 0.7188, 0.125, 0.7188, 0.0625, 0.75, 0.5, 0.75, 0.5625, 0.7188, 0.5625, 0.7188, 0.5, 0.7188, 0.0625, 0.7188, 0.125, 0.6875, 0.125, 0.6875, 0.0625, 0.7188, 0.5, 0.7188, 0.5625, 0.6875, 0.5625, 0.6875, 0.5, 0.7188, 0.9375, 0.7031, 1.0, 0.6875, 0.9375, 0.7031, 5.96e-08, 0.7188, 0.0625, 0.6875, 0.0625, 0.7188, 0.4943, 0.7188, 0.5, 0.6875, 0.5, 0.6875, 0.4943, 0.7188, 0.875, 0.7188, 0.9375, 0.6875, 0.9375, 0.6875, 0.875, 0.7188, 0.375, 0.7188, 0.4375, 0.6875, 0.4375, 0.6875, 0.375, 0.7188, 0.8125, 0.7188, 0.875, 0.6875, 0.875, 0.6875, 0.8125, 0.7188, 0.3125, 0.7188, 0.375, 0.6875, 0.375, 0.6875, 0.3125, 0.7188, 0.75, 0.7188, 0.8125, 0.6875, 0.8125, 0.6875, 0.75, 0.7188, 0.25, 0.7188, 0.3125, 0.6875, 0.3125, 0.6875, 0.25, 0.7188, 0.6875, 0.7188, 0.75, 0.6875, 0.75, 0.6875, 0.6875, 0.7188, 0.1875, 0.7188, 0.25, 0.6875, 0.25, 0.6875, 0.1875, 0.7188, 0.625, 0.7188, 0.6875, 0.6875, 0.6875, 0.6875, 0.625, 0.7188, 0.125, 0.7188, 0.1875, 0.6875, 0.1875, 0.6875, 0.125, 0.7188, 0.5625, 0.7188, 0.625, 0.6875, 0.625, 0.6875, 0.5625, 0.6875, 0.75, 0.6875, 0.8125, 0.6562, 0.8125, 0.6562, 0.75, 0.6875, 0.25, 0.6875, 0.3125, 0.6562, 0.3125, 0.6562, 0.25, 0.6875, 0.6875, 0.6875, 0.75, 0.6562, 0.75, 0.6562, 0.6875, 0.6875, 0.1875, 0.6875, 0.25, 0.6562, 0.25, 0.6562, 0.1875, 0.6875, 0.625, 0.6875, 0.6875, 0.6562, 0.6875, 0.6562, 0.625, 0.6875, 0.125, 0.6875, 0.1875, 0.6562, 0.1875, 0.6562, 0.125, 0.6875, 0.5625, 0.6875, 0.625, 0.6562, 0.625, 0.6562, 0.5625, 0.6875, 0.0625, 0.6875, 0.125, 0.6562, 0.125, 0.6562, 0.0625, 0.6875, 0.5, 0.6875, 0.5625, 0.6562, 0.5625, 0.6562, 0.5, 0.6875, 0.9375, 0.6719, 1.0, 0.6562, 0.9375, 0.6719, 5.96e-08, 0.6875, 0.0625, 0.6562, 0.0625, 0.6875, 0.4943, 0.6875, 0.5, 0.6562, 0.5, 0.6562, 0.4943, 0.6875, 0.875, 0.6875, 0.9375, 0.6562, 0.9375, 0.6562, 0.875, 0.6875, 0.375, 0.6875, 0.4375, 0.6562, 0.4375, 0.6562, 0.375, 0.6875, 0.8125, 0.6875, 0.875, 0.6562, 0.875, 0.6562, 0.8125, 0.6875, 0.3125, 0.6875, 0.375, 0.6562, 0.375, 0.6562, 0.3125, 0.6562, 0.5, 0.6562, 0.5625, 0.625, 0.5625, 0.625, 0.5, 0.6562, 0.9375, 0.6406, 1.0, 0.625, 0.9375, 0.6406, 5.96e-08, 0.6562, 0.0625, 0.625, 0.0625, 0.6562, 0.4943, 0.6562, 0.5, 0.625, 0.5, 0.625, 0.4943, 0.6562, 0.875, 0.6562, 0.9375, 0.625, 0.9375, 0.625, 0.875, 0.6562, 0.375, 0.6562, 0.4375, 0.625, 0.4375, 0.625, 0.375, 0.6562, 0.8125, 0.6562, 0.875, 0.625, 0.875, 0.625, 0.8125, 0.6562, 0.3125, 0.6562, 0.375, 0.625, 0.375, 0.625, 0.3125, 0.6562, 0.75, 0.6562, 0.8125, 0.625, 0.8125, 0.625, 0.75, 0.6562, 0.25, 0.6562, 0.3125, 0.625, 0.3125, 0.625, 0.25, 0.6562, 0.6875, 0.6562, 0.75, 0.625, 0.75, 0.625, 0.6875, 0.6562, 0.1875, 0.6562, 0.25, 0.625, 0.25, 0.625, 0.1875, 0.6562, 0.625, 0.6562, 0.6875, 0.625, 0.6875, 0.625, 0.625, 0.6562, 0.125, 0.6562, 0.1875, 0.625, 0.1875, 0.625, 0.125, 0.6562, 0.5625, 0.6562, 0.625, 0.625, 0.625, 0.625, 0.5625, 0.6562, 0.0625, 0.6562, 0.125, 0.625, 0.125, 0.625, 0.0625, 0.625, 0.25, 0.625, 0.3125, 0.5938, 0.3125, 0.5938, 0.25, 0.625, 0.6875, 0.625, 0.75, 0.5938, 0.75, 0.5938, 0.6875, 0.625, 0.1875, 0.625, 0.25, 0.5938, 0.25, 0.5938, 0.1875, 0.625, 0.625, 0.625, 0.6875, 0.5938, 0.6875, 0.5938, 0.625, 0.625, 0.125, 0.625, 0.1875, 0.5938, 0.1875, 0.5938, 0.125, 0.625, 0.5625, 0.625, 0.625, 0.5938, 0.625, 0.5938, 0.5625, 0.625, 0.0625, 0.625, 0.125, 0.5938, 0.125, 0.5938, 0.0625, 0.625, 0.5, 0.625, 0.5625, 0.5938, 0.5625, 0.5938, 0.5, 0.625, 0.9375, 0.6094, 1.0, 0.5938, 0.9375, 0.6094, 5.96e-08, 0.625, 0.0625, 0.5938, 0.0625, 0.625, 0.4943, 0.625, 0.5, 0.5938, 0.5, 0.5937, 0.4943, 0.625, 0.875, 0.625, 0.9375, 0.5938, 0.9375, 0.5938, 0.875, 0.625, 0.375, 0.625, 0.4375, 0.5938, 0.4375, 0.5938, 0.375, 0.625, 0.8125, 0.625, 0.875, 0.5938, 0.875, 0.5938, 0.8125, 0.625, 0.3125, 0.625, 0.375, 0.5938, 0.375, 0.5938, 0.3125, 0.625, 0.75, 0.625, 0.8125, 0.5938, 0.8125, 0.5938, 0.75, 0.5938, 0.9375, 0.5781, 1.0, 0.5625, 0.9375, 0.5781, 5.96e-08, 0.5938, 0.0625, 0.5625, 0.0625, 0.5937, 0.4943, 0.5938, 0.5, 0.5625, 0.5, 0.5625, 0.4943, 0.5938, 0.875, 0.5938, 0.9375, 0.5625, 0.9375, 0.5625, 0.875, 0.5938, 0.375, 0.5938, 0.4375, 0.5625, 0.4375, 0.5625, 0.375, 0.5938, 0.8125, 0.5938, 0.875, 0.5625, 0.875, 0.5625, 0.8125, 0.5938, 0.3125, 0.5938, 0.375, 0.5625, 0.375, 0.5625, 0.3125, 0.5938, 0.75, 0.5938, 0.8125, 0.5625, 0.8125, 0.5625, 0.75, 0.5938, 0.25, 0.5938, 0.3125, 0.5625, 0.3125, 0.5625, 0.25, 0.5938, 0.6875, 0.5938, 0.75, 0.5625, 0.75, 0.5625, 0.6875, 0.5938, 0.1875, 0.5938, 0.25, 0.5625, 0.25, 0.5625, 0.1875, 0.5938, 0.625, 0.5938, 0.6875, 0.5625, 0.6875, 0.5625, 0.625, 0.5938, 0.125, 0.5938, 0.1875, 0.5625, 0.1875, 0.5625, 0.125, 0.5938, 0.5625, 0.5938, 0.625, 0.5625, 0.625, 0.5625, 0.5625, 0.5938, 0.0625, 0.5938, 0.125, 0.5625, 0.125, 0.5625, 0.0625, 0.5938, 0.5, 0.5938, 0.5625, 0.5625, 0.5625, 0.5625, 0.5, 0.5625, 0.6875, 0.5625, 0.75, 0.5312, 0.75, 0.5312, 0.6875, 0.5625, 0.1875, 0.5625, 0.25, 0.5312, 0.25, 0.5312, 0.1875, 0.5625, 0.625, 0.5625, 0.6875, 0.5312, 0.6875, 0.5312, 0.625, 0.5625, 0.125, 0.5625, 0.1875, 0.5312, 0.1875, 0.5312, 0.125, 0.5625, 0.5625, 0.5625, 0.625, 0.5312, 0.625, 0.5312, 0.5625, 0.5625, 0.0625, 0.5625, 0.125, 0.5312, 0.125, 0.5312, 0.0625, 0.5625, 0.5, 0.5625, 0.5625, 0.5312, 0.5625, 0.5312, 0.5, 0.5625, 0.9375, 0.5469, 1.0, 0.5312, 0.9375, 0.5469, 5.96e-08, 0.5625, 0.0625, 0.5312, 0.0625, 0.5625, 0.4943, 0.5625, 0.5, 0.5312, 0.5, 0.5312, 0.4943, 0.5625, 0.875, 0.5625, 0.9375, 0.5312, 0.9375, 0.5312, 0.875, 0.5625, 0.375, 0.5625, 0.4375, 0.5312, 0.4375, 0.5312, 0.375, 0.5625, 0.8125, 0.5625, 0.875, 0.5312, 0.875, 0.5312, 0.8125, 0.5625, 0.3125, 0.5625, 0.375, 0.5312, 0.375, 0.5312, 0.3125, 0.5625, 0.75, 0.5625, 0.8125, 0.5312, 0.8125, 0.5312, 0.75, 0.5625, 0.25, 0.5625, 0.3125, 0.5312, 0.3125, 0.5312, 0.25, 0.5312, 0.4943, 0.5312, 0.5, 0.5, 0.5, 0.5, 0.4943, 0.5312, 0.875, 0.5312, 0.9375, 0.5, 0.9375, 0.5, 0.875, 0.5312, 0.375, 0.5312, 0.4375, 0.5, 0.4375, 0.5, 0.375, 0.5312, 0.8125, 0.5312, 0.875, 0.5, 0.875, 0.5, 0.8125, 0.5312, 0.3125, 0.5312, 0.375, 0.5, 0.375, 0.5, 0.3125, 0.5312, 0.75, 0.5312, 0.8125, 0.5, 0.8125, 0.5, 0.75, 0.5312, 0.25, 0.5312, 0.3125, 0.5, 0.3125, 0.5, 0.25, 0.5312, 0.6875, 0.5312, 0.75, 0.5, 0.75, 0.5, 0.6875, 0.5312, 0.1875, 0.5312, 0.25, 0.5, 0.25, 0.5, 0.1875, 0.5312, 0.625, 0.5312, 0.6875, 0.5, 0.6875, 0.5, 0.625, 0.5312, 0.125, 0.5312, 0.1875, 0.5, 0.1875, 0.5, 0.125, 0.5312, 0.5625, 0.5312, 0.625, 0.5, 0.625, 0.5, 0.5625, 0.5312, 0.0625, 0.5312, 0.125, 0.5, 0.125, 0.5, 0.0625, 0.5312, 0.5, 0.5312, 0.5625, 0.5, 0.5625, 0.5, 0.5, 0.5312, 0.9375, 0.5156, 1.0, 0.5, 0.9375, 0.5156, 5.96e-08, 0.5312, 0.0625, 0.5, 0.0625, 0.5, 0.1875, 0.5, 0.25, 0.4688, 0.25, 0.4688, 0.1875, 0.5, 0.625, 0.5, 0.6875, 0.4687, 0.6875, 0.4688, 0.625, 0.5, 0.125, 0.5, 0.1875, 0.4688, 0.1875, 0.4688, 0.125, 0.5, 0.5625, 0.5, 0.625, 0.4688, 0.625, 0.4688, 0.5625, 0.5, 0.0625, 0.5, 0.125, 0.4688, 0.125, 0.4688, 0.0625, 0.5, 0.5, 0.5, 0.5625, 0.4688, 0.5625, 0.4687, 0.5, 0.5, 0.9375, 0.4844, 1.0, 0.4688, 0.9375, 0.4844, 5.96e-08, 0.5, 0.0625, 0.4688, 0.0625, 0.5, 0.4943, 0.5, 0.5, 0.4687, 0.5, 0.4687, 0.4943, 0.5, 0.875, 0.5, 0.9375, 0.4688, 0.9375, 0.4688, 0.875, 0.5, 0.375, 0.5, 0.4375, 0.4688, 0.4375, 0.4688, 0.375, 0.5, 0.8125, 0.5, 0.875, 0.4688, 0.875, 0.4688, 0.8125, 0.5, 0.3125, 0.5, 0.375, 0.4688, 0.375, 0.4687, 0.3125, 0.5, 0.75, 0.5, 0.8125, 0.4688, 0.8125, 0.4688, 0.75, 0.5, 0.25, 0.5, 0.3125, 0.4687, 0.3125, 0.4688, 0.25, 0.5, 0.6875, 0.5, 0.75, 0.4688, 0.75, 0.4687, 0.6875, 0.4688, 0.375, 0.4688, 0.4375, 0.4375, 0.4375, 0.4375, 0.375, 0.4688, 0.8125, 0.4688, 0.875, 0.4375, 0.875, 0.4375, 0.8125, 0.4687, 0.3125, 0.4688, 0.375, 0.4375, 0.375, 0.4375, 0.3125, 0.4688, 0.75, 0.4688, 0.8125, 0.4375, 0.8125, 0.4375, 0.75, 0.4688, 0.25, 0.4687, 0.3125, 0.4375, 0.3125, 0.4375, 0.25, 0.4687, 0.6875, 0.4688, 0.75, 0.4375, 0.75, 0.4375, 0.6875, 0.4688, 0.1875, 0.4688, 0.25, 0.4375, 0.25, 0.4375, 0.1875, 0.4688, 0.625, 0.4687, 0.6875, 0.4375, 0.6875, 0.4375, 0.625, 0.4688, 0.125, 0.4688, 0.1875, 0.4375, 0.1875, 0.4375, 0.125, 0.4688, 0.5625, 0.4688, 0.625, 0.4375, 0.625, 0.4375, 0.5625, 0.4688, 0.0625, 0.4688, 0.125, 0.4375, 0.125, 0.4375, 0.0625, 0.4687, 0.5, 0.4688, 0.5625, 0.4375, 0.5625, 0.4375, 0.5, 0.4688, 0.9375, 0.4531, 1.0, 0.4375, 0.9375, 0.4531, 5.96e-08, 0.4688, 0.0625, 0.4375, 0.0625, 0.4687, 0.4943, 0.4687, 0.5, 0.4375, 0.5, 0.4375, 0.4943, 0.4688, 0.875, 0.4688, 0.9375, 0.4375, 0.9375, 0.4375, 0.875, 0.4375, 0.125, 0.4375, 0.1875, 0.4062, 0.1875, 0.4062, 0.125, 0.4375, 0.5625, 0.4375, 0.625, 0.4062, 0.625, 0.4062, 0.5625, 0.4375, 0.0625, 0.4375, 0.125, 0.4062, 0.125, 0.4062, 0.0625, 0.4375, 0.5, 0.4375, 0.5625, 0.4062, 0.5625, 0.4062, 0.5, 0.4375, 0.9375, 0.4219, 1.0, 0.4062, 0.9375, 0.4219, 5.96e-08, 0.4375, 0.0625, 0.4062, 0.0625, 0.4375, 0.4943, 0.4375, 0.5, 0.4062, 0.5, 0.4062, 0.4943, 0.4375, 0.875, 0.4375, 0.9375, 0.4062, 0.9375, 0.4062, 0.875, 0.4375, 0.375, 0.4375, 0.4375, 0.4062, 0.4375, 0.4062, 0.375, 0.4375, 0.8125, 0.4375, 0.875, 0.4062, 0.875, 0.4062, 0.8125, 0.4375, 0.3125, 0.4375, 0.375, 0.4062, 0.375, 0.4062, 0.3125, 0.4375, 0.75, 0.4375, 0.8125, 0.4062, 0.8125, 0.4062, 0.75, 0.4375, 0.25, 0.4375, 0.3125, 0.4062, 0.3125, 0.4062, 0.25, 0.4375, 0.6875, 0.4375, 0.75, 0.4062, 0.75, 0.4062, 0.6875, 0.4375, 0.1875, 0.4375, 0.25, 0.4062, 0.25, 0.4062, 0.1875, 0.4375, 0.625, 0.4375, 0.6875, 0.4062, 0.6875, 0.4062, 0.625, 0.4062, 0.8125, 0.4062, 0.875, 0.375, 0.875, 0.375, 0.8125, 0.4062, 0.3125, 0.4062, 0.375, 0.375, 0.375, 0.375, 0.3125, 0.4062, 0.75, 0.4062, 0.8125, 0.375, 0.8125, 0.375, 0.75, 0.4062, 0.25, 0.4062, 0.3125, 0.375, 0.3125, 0.375, 0.25, 0.4062, 0.6875, 0.4062, 0.75, 0.375, 0.75, 0.375, 0.6875, 0.4062, 0.1875, 0.4062, 0.25, 0.375, 0.25, 0.375, 0.1875, 0.4062, 0.625, 0.4062, 0.6875, 0.375, 0.6875, 0.375, 0.625, 0.4062, 0.125, 0.4062, 0.1875, 0.375, 0.1875, 0.375, 0.125, 0.4062, 0.5625, 0.4062, 0.625, 0.375, 0.625, 0.375, 0.5625, 0.4062, 0.0625, 0.4062, 0.125, 0.375, 0.125, 0.375, 0.0625, 0.4062, 0.5, 0.4062, 0.5625, 0.375, 0.5625, 0.375, 0.5, 0.4062, 0.9375, 0.3906, 1.0, 0.375, 0.9375, 0.3906, 5.96e-08, 0.4062, 0.0625, 0.375, 0.0625, 0.4062, 0.4943, 0.4062, 0.5, 0.375, 0.5, 0.375, 0.4943, 0.4062, 0.875, 0.4062, 0.9375, 0.375, 0.9375, 0.375, 0.875, 0.4062, 0.375, 0.4062, 0.4375, 0.375, 0.4375, 0.375, 0.375, 0.375, 0.5625, 0.375, 0.625, 0.3438, 0.625, 0.3438, 0.5625, 0.375, 0.0625, 0.375, 0.125, 0.3438, 0.125, 0.3438, 0.0625, 0.375, 0.5, 0.375, 0.5625, 0.3438, 0.5625, 0.3437, 0.5, 0.375, 0.9375, 0.3594, 1.0, 0.3438, 0.9375, 0.3594, 5.96e-08, 0.375, 0.0625, 0.3438, 0.0625, 0.375, 0.4943, 0.375, 0.5, 0.3437, 0.5, 0.3437, 0.4943, 0.375, 0.875, 0.375, 0.9375, 0.3438, 0.9375, 0.3438, 0.875, 0.375, 0.375, 0.375, 0.4375, 0.3438, 0.4375, 0.3438, 0.375, 0.375, 0.8125, 0.375, 0.875, 0.3438, 0.875, 0.3438, 0.8125, 0.375, 0.3125, 0.375, 0.375, 0.3438, 0.375, 0.3438, 0.3125, 0.375, 0.75, 0.375, 0.8125, 0.3438, 0.8125, 0.3438, 0.75, 0.375, 0.25, 0.375, 0.3125, 0.3438, 0.3125, 0.3438, 0.25, 0.375, 0.6875, 0.375, 0.75, 0.3438, 0.75, 0.3438, 0.6875, 0.375, 0.1875, 0.375, 0.25, 0.3438, 0.25, 0.3438, 0.1875, 0.375, 0.625, 0.375, 0.6875, 0.3438, 0.6875, 0.3438, 0.625, 0.375, 0.125, 0.375, 0.1875, 0.3438, 0.1875, 0.3438, 0.125, 0.3438, 0.3125, 0.3438, 0.375, 0.3125, 0.375, 0.3125, 0.3125, 0.3438, 0.75, 0.3438, 0.8125, 0.3125, 0.8125, 0.3125, 0.75, 0.3438, 0.25, 0.3438, 0.3125, 0.3125, 0.3125, 0.3125, 0.25, 0.3438, 0.6875, 0.3438, 0.75, 0.3125, 0.75, 0.3125, 0.6875, 0.3438, 0.1875, 0.3438, 0.25, 0.3125, 0.25, 0.3125, 0.1875, 0.3438, 0.625, 0.3438, 0.6875, 0.3125, 0.6875, 0.3125, 0.625, 0.3438, 0.125, 0.3438, 0.1875, 0.3125, 0.1875, 0.3125, 0.125, 0.3438, 0.5625, 0.3438, 0.625, 0.3125, 0.625, 0.3125, 0.5625, 0.3438, 0.0625, 0.3438, 0.125, 0.3125, 0.125, 0.3125, 0.0625, 0.3437, 0.5, 0.3438, 0.5625, 0.3125, 0.5625, 0.3125, 0.5, 0.3438, 0.9375, 0.3281, 1.0, 0.3125, 0.9375, 0.3281, 5.96e-08, 0.3438, 0.0625, 0.3125, 0.0625, 0.3437, 0.4943, 0.3437, 0.5, 0.3125, 0.5, 0.3125, 0.4943, 0.3438, 0.875, 0.3438, 0.9375, 0.3125, 0.9375, 0.3125, 0.875, 0.3438, 0.375, 0.3438, 0.4375, 0.3125, 0.4375, 0.3125, 0.375, 0.3438, 0.8125, 0.3438, 0.875, 0.3125, 0.875, 0.3125, 0.8125, 0.3125, 0.0625, 0.3125, 0.125, 0.2812, 0.125, 0.2812, 0.0625, 0.3125, 0.5, 0.3125, 0.5625, 0.2812, 0.5625, 0.2812, 0.5, 0.3125, 0.9375, 0.2969, 1.0, 0.2812, 0.9375, 0.2969, 5.96e-08, 0.3125, 0.0625, 0.2812, 0.0625, 0.3125, 0.4943, 0.3125, 0.5, 0.2812, 0.5, 0.2812, 0.4943, 0.3125, 0.875, 0.3125, 0.9375, 0.2812, 0.9375, 0.2812, 0.875, 0.3125, 0.375, 0.3125, 0.4375, 0.2812, 0.4375, 0.2812, 0.375, 0.3125, 0.8125, 0.3125, 0.875, 0.2812, 0.875, 0.2812, 0.8125, 0.3125, 0.3125, 0.3125, 0.375, 0.2812, 0.375, 0.2812, 0.3125, 0.3125, 0.75, 0.3125, 0.8125, 0.2812, 0.8125, 0.2812, 0.75, 0.3125, 0.25, 0.3125, 0.3125, 0.2812, 0.3125, 0.2812, 0.25, 0.3125, 0.6875, 0.3125, 0.75, 0.2812, 0.75, 0.2812, 0.6875, 0.3125, 0.1875, 0.3125, 0.25, 0.2812, 0.25, 0.2812, 0.1875, 0.3125, 0.625, 0.3125, 0.6875, 0.2812, 0.6875, 0.2812, 0.625, 0.3125, 0.125, 0.3125, 0.1875, 0.2812, 0.1875, 0.2812, 0.125, 0.3125, 0.5625, 0.3125, 0.625, 0.2812, 0.625, 0.2812, 0.5625, 0.2812, 0.75, 0.2812, 0.8125, 0.25, 0.8125, 0.25, 0.75, 0.2812, 0.25, 0.2812, 0.3125, 0.25, 0.3125, 0.25, 0.25, 0.2812, 0.6875, 0.2812, 0.75, 0.25, 0.75, 0.25, 0.6875, 0.2812, 0.1875, 0.2812, 0.25, 0.25, 0.25, 0.25, 0.1875, 0.2812, 0.625, 0.2812, 0.6875, 0.25, 0.6875, 0.25, 0.625, 0.2812, 0.125, 0.2812, 0.1875, 0.25, 0.1875, 0.25, 0.125, 0.2812, 0.5625, 0.2812, 0.625, 0.25, 0.625, 0.25, 0.5625, 0.2812, 0.0625, 0.2812, 0.125, 0.25, 0.125, 0.25, 0.0625, 0.2812, 0.5, 0.2812, 0.5625, 0.25, 0.5625, 0.25, 0.5, 0.2812, 0.9375, 0.2656, 1.0, 0.25, 0.9375, 0.2656, 5.96e-08, 0.2812, 0.0625, 0.25, 0.0625, 0.2812, 0.4943, 0.2812, 0.5, 0.25, 0.5, 0.25, 0.4943, 0.2812, 0.875, 0.2812, 0.9375, 0.25, 0.9375, 0.25, 0.875, 0.2812, 0.375, 0.2812, 0.4375, 0.25, 0.4375, 0.25, 0.375, 0.2812, 0.8125, 0.2812, 0.875, 0.25, 0.875, 0.25, 0.8125, 0.2812, 0.3125, 0.2812, 0.375, 0.25, 0.375, 0.25, 0.3125, 0.25, 0.5, 0.25, 0.5625, 0.2188, 0.5625, 0.2187, 0.5, 0.25, 0.9375, 0.2344, 1.0, 0.2188, 0.9375, 0.2344, 5.96e-08, 0.25, 0.0625, 0.2188, 0.0625, 0.25, 0.4943, 0.25, 0.5, 0.2187, 0.5, 0.2187, 0.4943, 0.25, 0.875, 0.25, 0.9375, 0.2188, 0.9375, 0.2188, 0.875, 0.25, 0.375, 0.25, 0.4375, 0.2188, 0.4375, 0.2188, 0.375, 0.25, 0.8125, 0.25, 0.875, 0.2188, 0.875, 0.2188, 0.8125, 0.25, 0.3125, 0.25, 0.375, 0.2188, 0.375, 0.2188, 0.3125, 0.25, 0.75, 0.25, 0.8125, 0.2188, 0.8125, 0.2188, 0.75, 0.25, 0.25, 0.25, 0.3125, 0.2188, 0.3125, 0.2188, 0.25, 0.25, 0.6875, 0.25, 0.75, 0.2188, 0.75, 0.2188, 0.6875, 0.25, 0.1875, 0.25, 0.25, 0.2188, 0.25, 0.2188, 0.1875, 0.25, 0.625, 0.25, 0.6875, 0.2188, 0.6875, 0.2188, 0.625, 0.25, 0.125, 0.25, 0.1875, 0.2188, 0.1875, 0.2188, 0.125, 0.25, 0.5625, 0.25, 0.625, 0.2188, 0.625, 0.2188, 0.5625, 0.25, 0.0625, 0.25, 0.125, 0.2188, 0.125, 0.2188, 0.0625, 0.2188, 0.25, 0.2188, 0.3125, 0.1875, 0.3125, 0.1875, 0.25, 0.2188, 0.6875, 0.2188, 0.75, 0.1875, 0.75, 0.1875, 0.6875, 0.2188, 0.1875, 0.2188, 0.25, 0.1875, 0.25, 0.1875, 0.1875, 0.2188, 0.625, 0.2188, 0.6875, 0.1875, 0.6875, 0.1875, 0.625, 0.2188, 0.125, 0.2188, 0.1875, 0.1875, 0.1875, 0.1875, 0.125, 0.2188, 0.5625, 0.2188, 0.625, 0.1875, 0.625, 0.1875, 0.5625, 0.2188, 0.0625, 0.2188, 0.125, 0.1875, 0.125, 0.1875, 0.0625, 0.2187, 0.5, 0.2188, 0.5625, 0.1875, 0.5625, 0.1875, 0.5, 0.2188, 0.9375, 0.2031, 1.0, 0.1875, 0.9375, 0.2031, 5.96e-08, 0.2188, 0.0625, 0.1875, 0.0625, 0.2187, 0.4943, 0.2187, 0.5, 0.1875, 0.5, 0.1875, 0.4943, 0.2188, 0.875, 0.2188, 0.9375, 0.1875, 0.9375, 0.1875, 0.875, 0.2188, 0.375, 0.2188, 0.4375, 0.1875, 0.4375, 0.1875, 0.375, 0.2188, 0.8125, 0.2188, 0.875, 0.1875, 0.875, 0.1875, 0.8125, 0.2188, 0.3125, 0.2188, 0.375, 0.1875, 0.375, 0.1875, 0.3125, 0.2188, 0.75, 0.2188, 0.8125, 0.1875, 0.8125, 0.1875, 0.75, 0.1719, 5.96e-08, 0.1875, 0.0625, 0.1563, 0.0625, 0.1875, 0.4943, 0.1875, 0.5, 0.1562, 0.5, 0.1562, 0.4943, 0.1875, 0.875, 0.1875, 0.9375, 0.1563, 0.9375, 0.1562, 0.875, 0.1875, 0.375, 0.1875, 0.4375, 0.1562, 0.4375, 0.1563, 0.375, 0.1875, 0.8125, 0.1875, 0.875, 0.1562, 0.875, 0.1562, 0.8125, 0.1875, 0.3125, 0.1875, 0.375, 0.1563, 0.375, 0.1562, 0.3125, 0.1875, 0.75, 0.1875, 0.8125, 0.1562, 0.8125, 0.1563, 0.75, 0.1875, 0.25, 0.1875, 0.3125, 0.1562, 0.3125, 0.1563, 0.25, 0.1875, 0.6875, 0.1875, 0.75, 0.1563, 0.75, 0.1562, 0.6875, 0.1875, 0.1875, 0.1875, 0.25, 0.1563, 0.25, 0.1562, 0.1875, 0.1875, 0.625, 0.1875, 0.6875, 0.1562, 0.6875, 0.1563, 0.625, 0.1875, 0.125, 0.1875, 0.1875, 0.1562, 0.1875, 0.1562, 0.125, 0.1875, 0.5625, 0.1875, 0.625, 0.1563, 0.625, 0.1562, 0.5625, 0.1875, 0.0625, 0.1875, 0.125, 0.1562, 0.125, 0.1563, 0.0625, 0.1875, 0.5, 0.1875, 0.5625, 0.1562, 0.5625, 0.1562, 0.5, 0.1875, 0.9375, 0.1719, 1.0, 0.1563, 0.9375, 0.1562, 0.1875, 0.1563, 0.25, 0.125, 0.25, 0.125, 0.1875, 0.1563, 0.625, 0.1562, 0.6875, 0.125, 0.6875, 0.125, 0.625, 0.1562, 0.125, 0.1562, 0.1875, 0.125, 0.1875, 0.125, 0.125, 0.1562, 0.5625, 0.1563, 0.625, 0.125, 0.625, 0.125, 0.5625, 0.1563, 0.0625, 0.1562, 0.125, 0.125, 0.125, 0.125, 0.0625, 0.1562, 0.5, 0.1562, 0.5625, 0.125, 0.5625, 0.125, 0.5, 0.1563, 0.9375, 0.1406, 1.0, 0.125, 0.9375, 0.1406, 5.96e-08, 0.1563, 0.0625, 0.125, 0.0625, 0.1562, 0.4943, 0.1562, 0.5, 0.125, 0.5, 0.125, 0.4943, 0.1562, 0.875, 0.1563, 0.9375, 0.125, 0.9375, 0.125, 0.875, 0.1563, 0.375, 0.1562, 0.4375, 0.125, 0.4375, 0.125, 0.375, 0.1562, 0.8125, 0.1562, 0.875, 0.125, 0.875, 0.125, 0.8125, 0.1562, 0.3125, 0.1563, 0.375, 0.125, 0.375, 0.125, 0.3125, 0.1563, 0.75, 0.1562, 0.8125, 0.125, 0.8125, 0.125, 0.75, 0.1563, 0.25, 0.1562, 0.3125, 0.125, 0.3125, 0.125, 0.25, 0.1562, 0.6875, 0.1563, 0.75, 0.125, 0.75, 0.125, 0.6875, 0.125, 0.875, 0.125, 0.9375, 0.09375, 0.9375, 0.09375, 0.875, 0.125, 0.375, 0.125, 0.4375, 0.09375, 0.4375, 0.09375, 0.375, 0.125, 0.8125, 0.125, 0.875, 0.09375, 0.875, 0.09375, 0.8125, 0.125, 0.3125, 0.125, 0.375, 0.09375, 0.375, 0.09375, 0.3125, 0.125, 0.75, 0.125, 0.8125, 0.09375, 0.8125, 0.09375, 0.75, 0.125, 0.25, 0.125, 0.3125, 0.09375, 0.3125, 0.09375, 0.25, 0.125, 0.6875, 0.125, 0.75, 0.09375, 0.75, 0.09375, 0.6875, 0.125, 0.1875, 0.125, 0.25, 0.09375, 0.25, 0.09375, 0.1875, 0.125, 0.625, 0.125, 0.6875, 0.09375, 0.6875, 0.09375, 0.625, 0.125, 0.125, 0.125, 0.1875, 0.09375, 0.1875, 0.09375, 0.125, 0.125, 0.5625, 0.125, 0.625, 0.09375, 0.625, 0.09375, 0.5625, 0.125, 0.0625, 0.125, 0.125, 0.09375, 0.125, 0.09375, 0.0625, 0.125, 0.5, 0.125, 0.5625, 0.09375, 0.5625, 0.09375, 0.5, 0.125, 0.9375, 0.1094, 1.0, 0.09375, 0.9375, 0.1094, 5.96e-08, 0.125, 0.0625, 0.09375, 0.0625, 0.125, 0.4943, 0.125, 0.5, 0.09375, 0.5, 0.09375, 0.4943, 0.09375, 0.625, 0.09375, 0.6875, 0.0625, 0.6875, 0.0625, 0.625, 0.09375, 0.125, 0.09375, 0.1875, 0.0625, 0.1875, 0.0625, 0.125, 0.09375, 0.5625, 0.09375, 0.625, 0.0625, 0.625, 0.0625, 0.5625, 0.09375, 0.0625, 0.09375, 0.125, 0.0625, 0.125, 0.0625, 0.0625, 0.09375, 0.5, 0.09375, 0.5625, 0.0625, 0.5625, 0.0625, 0.5, 0.09375, 0.9375, 0.07812, 1.0, 0.0625, 0.9375, 0.07812, 5.96e-08, 0.09375, 0.0625, 0.0625, 0.0625, 0.09375, 0.4943, 0.09375, 0.5, 0.0625, 0.5, 0.0625, 0.4943, 0.09375, 0.875, 0.09375, 0.9375, 0.0625, 0.9375, 0.0625, 0.875, 0.09375, 0.375, 0.09375, 0.4375, 0.0625, 0.4375, 0.0625, 0.375, 0.09375, 0.8125, 0.09375, 0.875, 0.0625, 0.875, 0.0625, 0.8125, 0.09375, 0.3125, 0.09375, 0.375, 0.0625, 0.375, 0.0625, 0.3125, 0.09375, 0.75, 0.09375, 0.8125, 0.0625, 0.8125, 0.0625, 0.75, 0.09375, 0.25, 0.09375, 0.3125, 0.0625, 0.3125, 0.0625, 0.25, 0.09375, 0.6875, 0.09375, 0.75, 0.0625, 0.75, 0.0625, 0.6875, 0.09375, 0.1875, 0.09375, 0.25, 0.0625, 0.25, 0.0625, 0.1875, 0.0625, 0.375, 0.0625, 0.4375, 0.03125, 0.4375, 0.03125, 0.375, 0.0625, 0.8125, 0.0625, 0.875, 0.03125, 0.875, 0.03125, 0.8125, 0.0625, 0.3125, 0.0625, 0.375, 0.03125, 0.375, 0.03125, 0.3125, 0.0625, 0.75, 0.0625, 0.8125, 0.03125, 0.8125, 0.03125, 0.75, 0.0625, 0.25, 0.0625, 0.3125, 0.03125, 0.3125, 0.03125, 0.25, 0.0625, 0.6875, 0.0625, 0.75, 0.03125, 0.75, 0.03125, 0.6875, 0.0625, 0.1875, 0.0625, 0.25, 0.03125, 0.25, 0.03125, 0.1875, 0.0625, 0.625, 0.0625, 0.6875, 0.03125, 0.6875, 0.03125, 0.625, 0.0625, 0.125, 0.0625, 0.1875, 0.03125, 0.1875, 0.03125, 0.125, 0.0625, 0.5625, 0.0625, 0.625, 0.03125, 0.625, 0.03125, 0.5625, 0.0625, 0.0625, 0.0625, 0.125, 0.03125, 0.125, 0.03125, 0.0625, 0.0625, 0.5, 0.0625, 0.5625, 0.03125, 0.5625, 0.03125, 0.5, 0.0625, 0.9375, 0.04687, 1.0, 0.03125, 0.9375, 0.04687, 5.96e-08, 0.0625, 0.0625, 0.03125, 0.0625, 0.0625, 0.4943, 0.0625, 0.5, 0.03125, 0.5, 0.03125, 0.4943, 0.0625, 0.875, 0.0625, 0.9375, 0.03125, 0.9375, 0.03125, 0.875, 0.03125, 0.125, 0.03125, 0.1875, 0.0, 0.1875, 0.0, 0.125, 0.03125, 0.5625, 0.03125, 0.625, 0.0, 0.625, 0.0, 0.5625, 0.03125, 0.0625, 0.03125, 0.125, 0.0, 0.125, 0.0, 0.0625, 0.03125, 0.5, 0.03125, 0.5625, 0.0, 0.5625, 0.0, 0.5, 0.03125, 0.9375, 0.01562, 1.0, 0.0, 0.9375, 0.01562, 5.96e-08, 0.03125, 0.0625, 0.0, 0.0625, 0.03125, 0.4943, 0.03125, 0.5, 0.0, 0.5, 0.0, 0.4943, 0.03125, 0.875, 0.03125, 0.9375, 0.0, 0.9375, 0.0, 0.875, 0.03125, 0.375, 0.03125, 0.4375, 0.0, 0.4375, 0.0, 0.375, 0.03125, 0.8125, 0.03125, 0.875, 0.0, 0.875, 0.0, 0.8125, 0.03125, 0.3125, 0.03125, 0.375, 0.0, 0.375, 0.0, 0.3125, 0.03125, 0.75, 0.03125, 0.8125, 0.0, 0.8125, 0.0, 0.75, 0.03125, 0.25, 0.03125, 0.3125, 0.0, 0.3125, 0.0, 0.25, 0.03125, 0.6875, 0.03125, 0.75, 0.0, 0.75, 0.0, 0.6875, 0.03125, 0.1875, 0.03125, 0.25, 0.0, 0.25, 0.0, 0.1875, 0.03125, 0.625, 0.03125, 0.6875, 0.0, 0.6875, 0.0, 0.625, 1.0, 0.8125, 1.0, 0.875, 0.9687, 0.875, 0.9687, 0.8125, 1.0, 0.3125, 1.0, 0.375, 0.9688, 0.375, 0.9687, 0.3125, 1.0, 0.75, 1.0, 0.8125, 0.9687, 0.8125, 0.9688, 0.75, 1.0, 0.25, 1.0, 0.3125, 0.9687, 0.3125, 0.9688, 0.25, 1.0, 0.6875, 1.0, 0.75, 0.9688, 0.75, 0.9687, 0.6875, 1.0, 0.1875, 1.0, 0.25, 0.9688, 0.25, 0.9687, 0.1875, 1.0, 0.625, 1.0, 0.6875, 0.9687, 0.6875, 0.9688, 0.625, 1.0, 0.125, 1.0, 0.1875, 0.9687, 0.1875, 0.9687, 0.125, 1.0, 0.5625, 1.0, 0.625, 0.9688, 0.625, 0.9687, 0.5625, 1.0, 0.0625, 1.0, 0.125, 0.9687, 0.125, 0.9688, 0.0625, 1.0, 0.5, 1.0, 0.5625, 0.9687, 0.5625, 0.9687, 0.5, 1.0, 0.9375, 0.9844, 1.0, 0.9688, 0.9375, 0.9844, 5.96e-08, 1.0, 0.0625, 0.9688, 0.0625, 1.0, 0.4943, 1.0, 0.5, 0.9687, 0.5, 0.9687, 0.4943, 1.0, 0.875, 1.0, 0.9375, 0.9688, 0.9375, 0.9687, 0.875, 1.0, 0.375, 1.0, 0.4375, 0.9687, 0.4375, 0.9688, 0.375, 0.9687, 0.5625, 0.9688, 0.625, 0.9375, 0.625, 0.9375, 0.5625, 0.9688, 0.0625, 0.9687, 0.125, 0.9375, 0.125, 0.9375, 0.0625, 0.9687, 0.5, 0.9687, 0.5625, 0.9375, 0.5625, 0.9375, 0.5, 0.9688, 0.9375, 0.9531, 1.0, 0.9375, 0.9375, 0.9531, 5.96e-08, 0.9688, 0.0625, 0.9375, 0.0625, 0.9687, 0.4943, 0.9687, 0.5, 0.9375, 0.5, 0.9375, 0.4943, 0.9687, 0.875, 0.9688, 0.9375, 0.9375, 0.9375, 0.9375, 0.875, 0.9688, 0.375, 0.9687, 0.4375, 0.9375, 0.4375, 0.9375, 0.375, 0.9687, 0.8125, 0.9687, 0.875, 0.9375, 0.875, 0.9375, 0.8125, 0.9687, 0.3125, 0.9688, 0.375, 0.9375, 0.375, 0.9375, 0.3125, 0.9688, 0.75, 0.9687, 0.8125, 0.9375, 0.8125, 0.9375, 0.75, 0.9688, 0.25, 0.9687, 0.3125, 0.9375, 0.3125, 0.9375, 0.25, 0.9687, 0.6875, 0.9688, 0.75, 0.9375, 0.75, 0.9375, 0.6875, 0.9687, 0.1875, 0.9688, 0.25, 0.9375, 0.25, 0.9375, 0.1875, 0.9688, 0.625, 0.9687, 0.6875, 0.9375, 0.6875, 0.9375, 0.625, 0.9687, 0.125, 0.9687, 0.1875, 0.9375, 0.1875, 0.9375, 0.125, 0.9375, 0.3125, 0.9375, 0.375, 0.9062, 0.375, 0.9062, 0.3125, 0.9375, 0.75, 0.9375, 0.8125, 0.9062, 0.8125, 0.9062, 0.75, 0.9375, 0.25, 0.9375, 0.3125, 0.9062, 0.3125, 0.9062, 0.25, 0.9375, 0.6875, 0.9375, 0.75, 0.9062, 0.75, 0.9062, 0.6875, 0.9375, 0.1875, 0.9375, 0.25, 0.9062, 0.25, 0.9062, 0.1875, 0.9375, 0.625, 0.9375, 0.6875, 0.9062, 0.6875, 0.9062, 0.625, 0.9375, 0.125, 0.9375, 0.1875, 0.9062, 0.1875, 0.9062, 0.125, 0.9375, 0.5625, 0.9375, 0.625, 0.9062, 0.625, 0.9062, 0.5625, 0.9375, 0.0625, 0.9375, 0.125, 0.9062, 0.125, 0.9062, 0.0625, 0.9375, 0.5, 0.9375, 0.5625, 0.9062, 0.5625, 0.9062, 0.5, 0.9375, 0.9375, 0.9219, 1.0, 0.9062, 0.9375, 0.9219, 5.96e-08, 0.9375, 0.0625, 0.9062, 0.0625, 0.9375, 0.4943, 0.9375, 0.5, 0.9062, 0.5, 0.9062, 0.4943, 0.9375, 0.875, 0.9375, 0.9375, 0.9062, 0.9375, 0.9062, 0.875, 0.9375, 0.375, 0.9375, 0.4375, 0.9062, 0.4375, 0.9062, 0.375, 0.9375, 0.8125, 0.9375, 0.875, 0.9062, 0.875, 0.9062, 0.8125, 0.9062, 0.0625, 0.9062, 0.125, 0.875, 0.125, 0.875, 0.0625, 0.9062, 0.5, 0.9062, 0.5625, 0.875, 0.5625, 0.875, 0.5, 0.9062, 0.9375, 0.8906, 1.0, 0.875, 0.9375, 0.8906, 5.96e-08, 0.9062, 0.0625, 0.875, 0.0625, 0.9062, 0.4943, 0.9062, 0.5, 0.875, 0.5, 0.875, 0.4943, 0.9062, 0.875, 0.9062, 0.9375, 0.875, 0.9375, 0.875, 0.875, 0.9062, 0.375, 0.9062, 0.4375, 0.875, 0.4375, 0.875, 0.375, 0.9062, 0.8125, 0.9062, 0.875, 0.875, 0.875, 0.875, 0.8125, 0.9062, 0.3125, 0.9062, 0.375, 0.875, 0.375, 0.875, 0.3125, 0.9062, 0.75, 0.9062, 0.8125, 0.875, 0.8125, 0.875, 0.75, 0.9062, 0.25, 0.9062, 0.3125, 0.875, 0.3125, 0.875, 0.25, 0.9062, 0.6875, 0.9062, 0.75, 0.875, 0.75, 0.875, 0.6875, 0.9062, 0.1875, 0.9062, 0.25, 0.875, 0.25, 0.875, 0.1875, 0.9062, 0.625, 0.9062, 0.6875, 0.875, 0.6875, 0.875, 0.625, 0.9062, 0.125, 0.9062, 0.1875, 0.875, 0.1875, 0.875, 0.125, 0.9062, 0.5625, 0.9062, 0.625, 0.875, 0.625, 0.875, 0.5625, 0.875, 0.25, 0.875, 0.3125, 0.8437, 0.3125, 0.8438, 0.25, 0.875, 0.6875, 0.875, 0.75, 0.8438, 0.75, 0.8437, 0.6875, 0.875, 0.1875, 0.875, 0.25, 0.8438, 0.25, 0.8437, 0.1875, 0.875, 0.625, 0.875, 0.6875, 0.8437, 0.6875, 0.8438, 0.625, 0.875, 0.125, 0.875, 0.1875, 0.8437, 0.1875, 0.8438, 0.125, 0.875, 0.5625, 0.875, 0.625, 0.8438, 0.625, 0.8437, 0.5625, 0.875, 0.0625, 0.875, 0.125, 0.8438, 0.125, 0.8438, 0.0625, 0.875, 0.5, 0.875, 0.5625, 0.8437, 0.5625, 0.8437, 0.5, 0.875, 0.9375, 0.8594, 1.0, 0.8438, 0.9375, 0.8594, 5.96e-08, 0.875, 0.0625, 0.8438, 0.0625, 0.875, 0.4943, 0.875, 0.5, 0.8437, 0.5, 0.8437, 0.4943, 0.875, 0.875, 0.875, 0.9375, 0.8438, 0.9375, 0.8438, 0.875, 0.875, 0.375, 0.875, 0.4375, 0.8437, 0.4375, 0.8438, 0.375, 0.875, 0.8125, 0.875, 0.875, 0.8438, 0.875, 0.8437, 0.8125, 0.875, 0.3125, 0.875, 0.375, 0.8438, 0.375, 0.8437, 0.3125, 0.875, 0.75, 0.875, 0.8125, 0.8437, 0.8125, 0.8438, 0.75, 0.8438, 0.9375, 0.8281, 1.0, 0.8125, 0.9375, 0.8281, 5.96e-08, 0.8438, 0.0625, 0.8125, 0.0625, 0.8437, 0.4943, 0.8437, 0.5, 0.8125, 0.5, 0.8125, 0.4943, 0.8438, 0.875, 0.8438, 0.9375, 0.8125, 0.9375, 0.8125, 0.875, 0.8438, 0.375, 0.8437, 0.4375, 0.8125, 0.4375, 0.8125, 0.375, 0.8437, 0.8125, 0.8438, 0.875, 0.8125, 0.875, 0.8125, 0.8125, 0.8437, 0.3125, 0.8438, 0.375, 0.8125, 0.375, 0.8125, 0.3125, 0.8438, 0.75, 0.8437, 0.8125, 0.8125, 0.8125, 0.8125, 0.75, 0.8438, 0.25, 0.8437, 0.3125, 0.8125, 0.3125, 0.8125, 0.25, 0.8437, 0.6875, 0.8438, 0.75, 0.8125, 0.75, 0.8125, 0.6875, 0.8437, 0.1875, 0.8438, 0.25, 0.8125, 0.25, 0.8125, 0.1875, 0.8438, 0.625, 0.8437, 0.6875, 0.8125, 0.6875, 0.8125, 0.625, 0.8438, 0.125, 0.8437, 0.1875, 0.8125, 0.1875, 0.8125, 0.125, 0.8437, 0.5625, 0.8438, 0.625, 0.8125, 0.625, 0.8125, 0.5625, 0.8438, 0.0625, 0.8438, 0.125, 0.8125, 0.125, 0.8125, 0.0625, 0.8437, 0.5, 0.8437, 0.5625, 0.8125, 0.5625, 0.8125, 0.5, 0.8125, 0.6875, 0.8125, 0.75, 0.7812, 0.75, 0.7812, 0.6875, 0.8125, 0.1875, 0.8125, 0.25, 0.7812, 0.25, 0.7812, 0.1875, 0.8125, 0.625, 0.8125, 0.6875, 0.7812, 0.6875, 0.7812, 0.625, 0.8125, 0.125, 0.8125, 0.1875, 0.7812, 0.1875, 0.7812, 0.125, 0.8125, 0.5625, 0.8125, 0.625, 0.7812, 0.625, 0.7812, 0.5625, 0.8125, 0.0625, 0.8125, 0.125, 0.7812, 0.125, 0.7812, 0.0625, 0.8125, 0.5, 0.8125, 0.5625, 0.7812, 0.5625, 0.7812, 0.5, 0.8125, 0.9375, 0.7969, 1.0, 0.7812, 0.9375, 0.7969, 5.96e-08, 0.8125, 0.0625, 0.7812, 0.0625, 0.8125, 0.4943, 0.8125, 0.5, 0.7812, 0.5, 0.7812, 0.4943, 0.8125, 0.875, 0.8125, 0.9375, 0.7812, 0.9375, 0.7812, 0.875, 0.8125, 0.375, 0.8125, 0.4375, 0.7812, 0.4375, 0.7812, 0.375, 0.8125, 0.8125, 0.8125, 0.875, 0.7812, 0.875, 0.7812, 0.8125, 0.8125, 0.3125, 0.8125, 0.375, 0.7812, 0.375, 0.7812, 0.3125, 0.8125, 0.75, 0.8125, 0.8125, 0.7812, 0.8125, 0.7812, 0.75, 0.8125, 0.25, 0.8125, 0.3125, 0.7812, 0.3125, 0.7812, 0.25, 0.7812, 0.4943, 0.7812, 0.5, 0.75, 0.5, 0.75, 0.4943, 0.7812, 0.875, 0.7812, 0.9375, 0.75, 0.9375, 0.75, 0.875, 0.7812, 0.375, 0.7812, 0.4375, 0.75, 0.4375, 0.75, 0.375, 0.7812, 0.8125, 0.7812, 0.875, 0.75, 0.875, 0.75, 0.8125, 0.7812, 0.3125, 0.7812, 0.375, 0.75, 0.375, 0.75, 0.3125, 0.7812, 0.75, 0.7812, 0.8125, 0.75, 0.8125, 0.75, 0.75, 0.7812, 0.25, 0.7812, 0.3125, 0.75, 0.3125, 0.75, 0.25, 0.7812, 0.6875, 0.7812, 0.75, 0.75, 0.75, 0.75, 0.6875, 0.7812, 0.1875, 0.7812, 0.25, 0.75, 0.25, 0.75, 0.1875, 0.7812, 0.625, 0.7812, 0.6875, 0.75, 0.6875, 0.75, 0.625, 0.7812, 0.125, 0.7812, 0.1875, 0.75, 0.1875, 0.75, 0.125, 0.7812, 0.5625, 0.7812, 0.625, 0.75, 0.625, 0.75, 0.5625, 0.7812, 0.0625, 0.7812, 0.125, 0.75, 0.125, 0.75, 0.0625, 0.7812, 0.5, 0.7812, 0.5625, 0.75, 0.5625, 0.75, 0.5, 0.7812, 0.9375, 0.7656, 1.0, 0.75, 0.9375, 0.7656, 5.96e-08, 0.7812, 0.0625, 0.75, 0.0625, 0.7812, 0.4375, 0.7812, 0.4432, 0.75, 0.4432, 0.75, 0.4375, 0.7812, 0.4432, 0.7812, 0.4489, 0.75, 0.4489, 0.75, 0.4432, 0.7812, 0.4489, 0.7812, 0.4545, 0.75, 0.4545, 0.75, 0.4489, 0.7812, 0.4545, 0.7812, 0.4602, 0.75, 0.4602, 0.75, 0.4545, 0.7812, 0.4602, 0.7812, 0.4659, 0.75, 0.4659, 0.75, 0.4602, 0.7812, 0.4659, 0.7812, 0.4716, 0.75, 0.4716, 0.75, 0.4659, 0.7812, 0.4716, 0.7812, 0.4773, 0.75, 0.4773, 0.75, 0.4716, 0.7812, 0.4773, 0.7812, 0.4829, 0.75, 0.4829, 0.75, 0.4773, 0.7812, 0.4829, 0.7812, 0.4886, 0.75, 0.4886, 0.75, 0.4829, 0.7812, 0.4886, 0.7812, 0.4943, 0.75, 0.4943, 0.75, 0.4886, 0.8125, 0.4375, 0.8125, 0.4432, 0.7812, 0.4432, 0.7812, 0.4375, 0.8125, 0.4432, 0.8125, 0.4489, 0.7812, 0.4489, 0.7812, 0.4432, 0.8125, 0.4489, 0.8125, 0.4545, 0.7812, 0.4545, 0.7812, 0.4489, 0.8125, 0.4545, 0.8125, 0.4602, 0.7812, 0.4602, 0.7812, 0.4545, 0.8125, 0.4602, 0.8125, 0.4659, 0.7812, 0.4659, 0.7812, 0.4602, 0.8125, 0.4659, 0.8125, 0.4716, 0.7812, 0.4716, 0.7812, 0.4659, 0.8125, 0.4716, 0.8125, 0.4773, 0.7812, 0.4773, 0.7812, 0.4716, 0.8125, 0.4773, 0.8125, 0.4829, 0.7812, 0.4829, 0.7812, 0.4773, 0.8125, 0.4829, 0.8125, 0.4886, 0.7812, 0.4886, 0.7812, 0.4829, 0.8125, 0.4886, 0.8125, 0.4943, 0.7812, 0.4943, 0.7812, 0.4886, 0.8437, 0.4375, 0.8438, 0.4432, 0.8125, 0.4432, 0.8125, 0.4375, 0.8438, 0.4432, 0.8438, 0.4489, 0.8125, 0.4489, 0.8125, 0.4432, 0.8438, 0.4489, 0.8437, 0.4545, 0.8125, 0.4545, 0.8125, 0.4489, 0.8437, 0.4545, 0.8438, 0.4602, 0.8125, 0.4602, 0.8125, 0.4545, 0.8438, 0.4602, 0.8438, 0.4659, 0.8125, 0.4659, 0.8125, 0.4602, 0.8438, 0.4659, 0.8438, 0.4716, 0.8125, 0.4716, 0.8125, 0.4659, 0.8438, 0.4716, 0.8437, 0.4773, 0.8125, 0.4773, 0.8125, 0.4716, 0.8437, 0.4773, 0.8438, 0.4829, 0.8125, 0.4829, 0.8125, 0.4773, 0.8438, 0.4829, 0.8437, 0.4886, 0.8125, 0.4886, 0.8125, 0.4829, 0.8437, 0.4886, 0.8437, 0.4943, 0.8125, 0.4943, 0.8125, 0.4886, 0.875, 0.4375, 0.875, 0.4432, 0.8438, 0.4432, 0.8437, 0.4375, 0.875, 0.4432, 0.875, 0.4489, 0.8438, 0.4489, 0.8438, 0.4432, 0.875, 0.4489, 0.875, 0.4545, 0.8437, 0.4545, 0.8438, 0.4489, 0.875, 0.4545, 0.875, 0.4602, 0.8438, 0.4602, 0.8437, 0.4545, 0.875, 0.4602, 0.875, 0.4659, 0.8438, 0.4659, 0.8438, 0.4602, 0.875, 0.4659, 0.875, 0.4716, 0.8438, 0.4716, 0.8438, 0.4659, 0.875, 0.4716, 0.875, 0.4773, 0.8437, 0.4773, 0.8438, 0.4716, 0.875, 0.4773, 0.875, 0.4829, 0.8438, 0.4829, 0.8437, 0.4773, 0.875, 0.4829, 0.875, 0.4886, 0.8437, 0.4886, 0.8438, 0.4829, 0.875, 0.4886, 0.875, 0.4943, 0.8437, 0.4943, 0.8437, 0.4886, 0.9062, 0.4375, 0.9062, 0.4432, 0.875, 0.4432, 0.875, 0.4375, 0.9062, 0.4432, 0.9062, 0.4489, 0.875, 0.4489, 0.875, 0.4432, 0.9062, 0.4489, 0.9062, 0.4545, 0.875, 0.4545, 0.875, 0.4489, 0.9062, 0.4545, 0.9062, 0.4602, 0.875, 0.4602, 0.875, 0.4545, 0.9062, 0.4602, 0.9062, 0.4659, 0.875, 0.4659, 0.875, 0.4602, 0.9062, 0.4659, 0.9062, 0.4716, 0.875, 0.4716, 0.875, 0.4659, 0.9062, 0.4716, 0.9062, 0.4773, 0.875, 0.4773, 0.875, 0.4716, 0.9062, 0.4773, 0.9062, 0.4829, 0.875, 0.4829, 0.875, 0.4773, 0.9062, 0.4829, 0.9062, 0.4886, 0.875, 0.4886, 0.875, 0.4829, 0.9062, 0.4886, 0.9062, 0.4943, 0.875, 0.4943, 0.875, 0.4886, 0.9375, 0.4375, 0.9375, 0.4432, 0.9062, 0.4432, 0.9062, 0.4375, 0.9375, 0.4432, 0.9375, 0.4489, 0.9062, 0.4489, 0.9062, 0.4432, 0.9375, 0.4489, 0.9375, 0.4545, 0.9062, 0.4545, 0.9062, 0.4489, 0.9375, 0.4545, 0.9375, 0.4602, 0.9062, 0.4602, 0.9062, 0.4545, 0.9375, 0.4602, 0.9375, 0.4659, 0.9062, 0.4659, 0.9062, 0.4602, 0.9375, 0.4659, 0.9375, 0.4716, 0.9062, 0.4716, 0.9062, 0.4659, 0.9375, 0.4716, 0.9375, 0.4773, 0.9062, 0.4773, 0.9062, 0.4716, 0.9375, 0.4773, 0.9375, 0.4829, 0.9062, 0.4829, 0.9062, 0.4773, 0.9375, 0.4829, 0.9375, 0.4886, 0.9062, 0.4886, 0.9062, 0.4829, 0.9375, 0.4886, 0.9375, 0.4943, 0.9062, 0.4943, 0.9062, 0.4886, 0.9687, 0.4375, 0.9688, 0.4432, 0.9375, 0.4432, 0.9375, 0.4375, 0.9688, 0.4432, 0.9688, 0.4489, 0.9375, 0.4489, 0.9375, 0.4432, 0.9688, 0.4489, 0.9688, 0.4545, 0.9375, 0.4545, 0.9375, 0.4489, 0.9688, 0.4545, 0.9688, 0.4602, 0.9375, 0.4602, 0.9375, 0.4545, 0.9688, 0.4602, 0.9688, 0.4659, 0.9375, 0.4659, 0.9375, 0.4602, 0.9688, 0.4659, 0.9688, 0.4716, 0.9375, 0.4716, 0.9375, 0.4659, 0.9688, 0.4716, 0.9687, 0.4773, 0.9375, 0.4773, 0.9375, 0.4716, 0.9687, 0.4773, 0.9687, 0.4829, 0.9375, 0.4829, 0.9375, 0.4773, 0.9687, 0.4829, 0.9687, 0.4886, 0.9375, 0.4886, 0.9375, 0.4829, 0.9687, 0.4886, 0.9687, 0.4943, 0.9375, 0.4943, 0.9375, 0.4886, 1.0, 0.4375, 1.0, 0.4432, 0.9688, 0.4432, 0.9687, 0.4375, 1.0, 0.4432, 1.0, 0.4489, 0.9688, 0.4489, 0.9688, 0.4432, 1.0, 0.4489, 1.0, 0.4545, 0.9688, 0.4545, 0.9688, 0.4489, 1.0, 0.4545, 1.0, 0.4602, 0.9688, 0.4602, 0.9688, 0.4545, 1.0, 0.4602, 1.0, 0.4659, 0.9688, 0.4659, 0.9688, 0.4602, 1.0, 0.4659, 1.0, 0.4716, 0.9688, 0.4716, 0.9688, 0.4659, 1.0, 0.4716, 1.0, 0.4773, 0.9687, 0.4773, 0.9688, 0.4716, 1.0, 0.4773, 1.0, 0.4829, 0.9687, 0.4829, 0.9687, 0.4773, 1.0, 0.4829, 1.0, 0.4886, 0.9687, 0.4886, 0.9687, 0.4829, 1.0, 0.4886, 1.0, 0.4943, 0.9687, 0.4943, 0.9687, 0.4886, 0.03125, 0.4375, 0.03125, 0.4432, 0.0, 0.4432, 0.0, 0.4375, 0.03125, 0.4432, 0.03125, 0.4489, 0.0, 0.4489, 0.0, 0.4432, 0.03125, 0.4489, 0.03125, 0.4545, 0.0, 0.4545, 0.0, 0.4489, 0.03125, 0.4545, 0.03125, 0.4602, 0.0, 0.4602, 0.0, 0.4545, 0.03125, 0.4602, 0.03125, 0.4659, 0.0, 0.4659, 0.0, 0.4602, 0.03125, 0.4659, 0.03125, 0.4716, 0.0, 0.4716, 0.0, 0.4659, 0.03125, 0.4716, 0.03125, 0.4773, 0.0, 0.4773, 0.0, 0.4716, 0.03125, 0.4773, 0.03125, 0.4829, 0.0, 0.4829, 0.0, 0.4773, 0.03125, 0.4829, 0.03125, 0.4886, 0.0, 0.4886, 0.0, 0.4829, 0.03125, 0.4886, 0.03125, 0.4943, 0.0, 0.4943, 0.0, 0.4886, 0.0625, 0.4375, 0.0625, 0.4432, 0.03125, 0.4432, 0.03125, 0.4375, 0.0625, 0.4432, 0.0625, 0.4489, 0.03125, 0.4489, 0.03125, 0.4432, 0.0625, 0.4489, 0.0625, 0.4545, 0.03125, 0.4545, 0.03125, 0.4489, 0.0625, 0.4545, 0.0625, 0.4602, 0.03125, 0.4602, 0.03125, 0.4545, 0.0625, 0.4602, 0.0625, 0.4659, 0.03125, 0.4659, 0.03125, 0.4602, 0.0625, 0.4659, 0.0625, 0.4716, 0.03125, 0.4716, 0.03125, 0.4659, 0.0625, 0.4716, 0.0625, 0.4773, 0.03125, 0.4773, 0.03125, 0.4716, 0.0625, 0.4773, 0.0625, 0.4829, 0.03125, 0.4829, 0.03125, 0.4773, 0.0625, 0.4829, 0.0625, 0.4886, 0.03125, 0.4886, 0.03125, 0.4829, 0.0625, 0.4886, 0.0625, 0.4943, 0.03125, 0.4943, 0.03125, 0.4886, 0.09375, 0.4375, 0.09375, 0.4432, 0.0625, 0.4432, 0.0625, 0.4375, 0.09375, 0.4432, 0.09375, 0.4489, 0.0625, 0.4489, 0.0625, 0.4432, 0.09375, 0.4489, 0.09375, 0.4545, 0.0625, 0.4545, 0.0625, 0.4489, 0.09375, 0.4545, 0.09375, 0.4602, 0.0625, 0.4602, 0.0625, 0.4545, 0.09375, 0.4602, 0.09375, 0.4659, 0.0625, 0.4659, 0.0625, 0.4602, 0.09375, 0.4659, 0.09375, 0.4716, 0.0625, 0.4716, 0.0625, 0.4659, 0.09375, 0.4716, 0.09375, 0.4773, 0.0625, 0.4773, 0.0625, 0.4716, 0.09375, 0.4773, 0.09375, 0.4829, 0.0625, 0.4829, 0.0625, 0.4773, 0.09375, 0.4829, 0.09375, 0.4886, 0.0625, 0.4886, 0.0625, 0.4829, 0.09375, 0.4886, 0.09375, 0.4943, 0.0625, 0.4943, 0.0625, 0.4886, 0.125, 0.4375, 0.125, 0.4432, 0.09375, 0.4432, 0.09375, 0.4375, 0.125, 0.4432, 0.125, 0.4489, 0.09375, 0.4489, 0.09375, 0.4432, 0.125, 0.4489, 0.125, 0.4545, 0.09375, 0.4545, 0.09375, 0.4489, 0.125, 0.4545, 0.125, 0.4602, 0.09375, 0.4602, 0.09375, 0.4545, 0.125, 0.4602, 0.125, 0.4659, 0.09375, 0.4659, 0.09375, 0.4602, 0.125, 0.4659, 0.125, 0.4716, 0.09375, 0.4716, 0.09375, 0.4659, 0.125, 0.4716, 0.125, 0.4773, 0.09375, 0.4773, 0.09375, 0.4716, 0.125, 0.4773, 0.125, 0.4829, 0.09375, 0.4829, 0.09375, 0.4773, 0.125, 0.4829, 0.125, 0.4886, 0.09375, 0.4886, 0.09375, 0.4829, 0.125, 0.4886, 0.125, 0.4943, 0.09375, 0.4943, 0.09375, 0.4886, 0.1562, 0.4375, 0.1562, 0.4432, 0.125, 0.4432, 0.125, 0.4375, 0.1562, 0.4432, 0.1562, 0.4489, 0.125, 0.4489, 0.125, 0.4432, 0.1562, 0.4489, 0.1562, 0.4545, 0.125, 0.4545, 0.125, 0.4489, 0.1562, 0.4545, 0.1562, 0.4602, 0.125, 0.4602, 0.125, 0.4545, 0.1562, 0.4602, 0.1562, 0.4659, 0.125, 0.4659, 0.125, 0.4602, 0.1562, 0.4659, 0.1562, 0.4716, 0.125, 0.4716, 0.125, 0.4659, 0.1562, 0.4716, 0.1562, 0.4773, 0.125, 0.4773, 0.125, 0.4716, 0.1562, 0.4773, 0.1562, 0.4829, 0.125, 0.4829, 0.125, 0.4773, 0.1562, 0.4829, 0.1562, 0.4886, 0.125, 0.4886, 0.125, 0.4829, 0.1562, 0.4886, 0.1562, 0.4943, 0.125, 0.4943, 0.125, 0.4886, 0.1875, 0.4375, 0.1875, 0.4432, 0.1562, 0.4432, 0.1562, 0.4375, 0.1875, 0.4432, 0.1875, 0.4489, 0.1562, 0.4489, 0.1562, 0.4432, 0.1875, 0.4489, 0.1875, 0.4545, 0.1562, 0.4545, 0.1562, 0.4489, 0.1875, 0.4545, 0.1875, 0.4602, 0.1562, 0.4602, 0.1562, 0.4545, 0.1875, 0.4602, 0.1875, 0.4659, 0.1562, 0.4659, 0.1562, 0.4602, 0.1875, 0.4659, 0.1875, 0.4716, 0.1562, 0.4716, 0.1562, 0.4659, 0.1875, 0.4716, 0.1875, 0.4773, 0.1562, 0.4773, 0.1562, 0.4716, 0.1875, 0.4773, 0.1875, 0.4829, 0.1562, 0.4829, 0.1562, 0.4773, 0.1875, 0.4829, 0.1875, 0.4886, 0.1562, 0.4886, 0.1562, 0.4829, 0.1875, 0.4886, 0.1875, 0.4943, 0.1562, 0.4943, 0.1562, 0.4886, 0.2188, 0.4375, 0.2188, 0.4432, 0.1875, 0.4432, 0.1875, 0.4375, 0.2188, 0.4432, 0.2188, 0.4489, 0.1875, 0.4489, 0.1875, 0.4432, 0.2188, 0.4489, 0.2188, 0.4545, 0.1875, 0.4545, 0.1875, 0.4489, 0.2188, 0.4545, 0.2187, 0.4602, 0.1875, 0.4602, 0.1875, 0.4545, 0.2187, 0.4602, 0.2188, 0.4659, 0.1875, 0.4659, 0.1875, 0.4602, 0.2188, 0.4659, 0.2187, 0.4716, 0.1875, 0.4716, 0.1875, 0.4659, 0.2187, 0.4716, 0.2187, 0.4773, 0.1875, 0.4773, 0.1875, 0.4716, 0.2187, 0.4773, 0.2187, 0.4829, 0.1875, 0.4829, 0.1875, 0.4773, 0.2187, 0.4829, 0.2187, 0.4886, 0.1875, 0.4886, 0.1875, 0.4829, 0.2187, 0.4886, 0.2187, 0.4943, 0.1875, 0.4943, 0.1875, 0.4886, 0.25, 0.4375, 0.25, 0.4432, 0.2188, 0.4432, 0.2188, 0.4375, 0.25, 0.4432, 0.25, 0.4489, 0.2188, 0.4489, 0.2188, 0.4432, 0.25, 0.4489, 0.25, 0.4545, 0.2188, 0.4545, 0.2188, 0.4489, 0.25, 0.4545, 0.25, 0.4602, 0.2187, 0.4602, 0.2188, 0.4545, 0.25, 0.4602, 0.25, 0.4659, 0.2188, 0.4659, 0.2187, 0.4602, 0.25, 0.4659, 0.25, 0.4716, 0.2187, 0.4716, 0.2188, 0.4659, 0.25, 0.4716, 0.25, 0.4773, 0.2187, 0.4773, 0.2187, 0.4716, 0.25, 0.4773, 0.25, 0.4829, 0.2187, 0.4829, 0.2187, 0.4773, 0.25, 0.4829, 0.25, 0.4886, 0.2187, 0.4886, 0.2187, 0.4829, 0.25, 0.4886, 0.25, 0.4943, 0.2187, 0.4943, 0.2187, 0.4886, 0.2812, 0.4375, 0.2812, 0.4432, 0.25, 0.4432, 0.25, 0.4375, 0.2812, 0.4432, 0.2812, 0.4489, 0.25, 0.4489, 0.25, 0.4432, 0.2812, 0.4489, 0.2812, 0.4545, 0.25, 0.4545, 0.25, 0.4489, 0.2812, 0.4545, 0.2812, 0.4602, 0.25, 0.4602, 0.25, 0.4545, 0.2812, 0.4602, 0.2812, 0.4659, 0.25, 0.4659, 0.25, 0.4602, 0.2812, 0.4659, 0.2812, 0.4716, 0.25, 0.4716, 0.25, 0.4659, 0.2812, 0.4716, 0.2812, 0.4773, 0.25, 0.4773, 0.25, 0.4716, 0.2812, 0.4773, 0.2812, 0.4829, 0.25, 0.4829, 0.25, 0.4773, 0.2812, 0.4829, 0.2812, 0.4886, 0.25, 0.4886, 0.25, 0.4829, 0.2812, 0.4886, 0.2812, 0.4943, 0.25, 0.4943, 0.25, 0.4886, 0.3125, 0.4375, 0.3125, 0.4432, 0.2812, 0.4432, 0.2812, 0.4375, 0.3125, 0.4432, 0.3125, 0.4489, 0.2812, 0.4489, 0.2812, 0.4432, 0.3125, 0.4489, 0.3125, 0.4545, 0.2812, 0.4545, 0.2812, 0.4489, 0.3125, 0.4545, 0.3125, 0.4602, 0.2812, 0.4602, 0.2812, 0.4545, 0.3125, 0.4602, 0.3125, 0.4659, 0.2812, 0.4659, 0.2812, 0.4602, 0.3125, 0.4659, 0.3125, 0.4716, 0.2812, 0.4716, 0.2812, 0.4659, 0.3125, 0.4716, 0.3125, 0.4773, 0.2812, 0.4773, 0.2812, 0.4716, 0.3125, 0.4773, 0.3125, 0.4829, 0.2812, 0.4829, 0.2812, 0.4773, 0.3125, 0.4829, 0.3125, 0.4886, 0.2812, 0.4886, 0.2812, 0.4829, 0.3125, 0.4886, 0.3125, 0.4943, 0.2812, 0.4943, 0.2812, 0.4886, 0.3438, 0.4375, 0.3438, 0.4432, 0.3125, 0.4432, 0.3125, 0.4375, 0.3438, 0.4432, 0.3437, 0.4489, 0.3125, 0.4489, 0.3125, 0.4432, 0.3437, 0.4489, 0.3437, 0.4545, 0.3125, 0.4545, 0.3125, 0.4489, 0.3437, 0.4545, 0.3437, 0.4602, 0.3125, 0.4602, 0.3125, 0.4545, 0.3437, 0.4602, 0.3437, 0.4659, 0.3125, 0.4659, 0.3125, 0.4602, 0.3437, 0.4659, 0.3437, 0.4716, 0.3125, 0.4716, 0.3125, 0.4659, 0.3437, 0.4716, 0.3437, 0.4773, 0.3125, 0.4773, 0.3125, 0.4716, 0.3437, 0.4773, 0.3437, 0.4829, 0.3125, 0.4829, 0.3125, 0.4773, 0.3437, 0.4829, 0.3437, 0.4886, 0.3125, 0.4886, 0.3125, 0.4829, 0.3437, 0.4886, 0.3437, 0.4943, 0.3125, 0.4943, 0.3125, 0.4886, 0.375, 0.4375, 0.375, 0.4432, 0.3438, 0.4432, 0.3438, 0.4375, 0.375, 0.4432, 0.375, 0.4489, 0.3437, 0.4489, 0.3438, 0.4432, 0.375, 0.4489, 0.375, 0.4545, 0.3437, 0.4545, 0.3437, 0.4489, 0.375, 0.4545, 0.375, 0.4602, 0.3437, 0.4602, 0.3437, 0.4545, 0.375, 0.4602, 0.375, 0.4659, 0.3437, 0.4659, 0.3437, 0.4602, 0.375, 0.4659, 0.375, 0.4716, 0.3437, 0.4716, 0.3437, 0.4659, 0.375, 0.4716, 0.375, 0.4773, 0.3437, 0.4773, 0.3437, 0.4716, 0.375, 0.4773, 0.375, 0.4829, 0.3437, 0.4829, 0.3437, 0.4773, 0.375, 0.4829, 0.375, 0.4886, 0.3437, 0.4886, 0.3437, 0.4829, 0.375, 0.4886, 0.375, 0.4943, 0.3437, 0.4943, 0.3437, 0.4886, 0.4062, 0.4375, 0.4062, 0.4432, 0.375, 0.4432, 0.375, 0.4375, 0.4062, 0.4432, 0.4062, 0.4489, 0.375, 0.4489, 0.375, 0.4432, 0.4062, 0.4489, 0.4063, 0.4545, 0.375, 0.4545, 0.375, 0.4489, 0.4063, 0.4545, 0.4063, 0.4602, 0.375, 0.4602, 0.375, 0.4545, 0.4063, 0.4602, 0.4063, 0.4659, 0.375, 0.4659, 0.375, 0.4602, 0.4063, 0.4659, 0.4063, 0.4716, 0.375, 0.4716, 0.375, 0.4659, 0.4063, 0.4716, 0.4062, 0.4773, 0.375, 0.4773, 0.375, 0.4716, 0.4062, 0.4773, 0.4062, 0.4829, 0.375, 0.4829, 0.375, 0.4773, 0.4062, 0.4829, 0.4062, 0.4886, 0.375, 0.4886, 0.375, 0.4829, 0.4062, 0.4886, 0.4062, 0.4943, 0.375, 0.4943, 0.375, 0.4886, 0.4375, 0.4375, 0.4375, 0.4432, 0.4062, 0.4432, 0.4062, 0.4375, 0.4375, 0.4432, 0.4375, 0.4489, 0.4062, 0.4489, 0.4062, 0.4432, 0.4375, 0.4489, 0.4375, 0.4545, 0.4063, 0.4545, 0.4062, 0.4489, 0.4375, 0.4545, 0.4375, 0.4602, 0.4063, 0.4602, 0.4063, 0.4545, 0.4375, 0.4602, 0.4375, 0.4659, 0.4063, 0.4659, 0.4063, 0.4602, 0.4375, 0.4659, 0.4375, 0.4716, 0.4063, 0.4716, 0.4063, 0.4659, 0.4375, 0.4716, 0.4375, 0.4773, 0.4062, 0.4773, 0.4063, 0.4716, 0.4375, 0.4773, 0.4375, 0.4829, 0.4062, 0.4829, 0.4062, 0.4773, 0.4375, 0.4829, 0.4375, 0.4886, 0.4062, 0.4886, 0.4062, 0.4829, 0.4375, 0.4886, 0.4375, 0.4943, 0.4062, 0.4943, 0.4062, 0.4886, 0.4688, 0.4375, 0.4688, 0.4432, 0.4375, 0.4432, 0.4375, 0.4375, 0.4688, 0.4432, 0.4687, 0.4489, 0.4375, 0.4489, 0.4375, 0.4432, 0.4687, 0.4489, 0.4688, 0.4545, 0.4375, 0.4545, 0.4375, 0.4489, 0.4688, 0.4545, 0.4688, 0.4602, 0.4375, 0.4602, 0.4375, 0.4545, 0.4688, 0.4602, 0.4688, 0.4659, 0.4375, 0.4659, 0.4375, 0.4602, 0.4688, 0.4659, 0.4688, 0.4716, 0.4375, 0.4716, 0.4375, 0.4659, 0.4688, 0.4716, 0.4687, 0.4773, 0.4375, 0.4773, 0.4375, 0.4716, 0.4687, 0.4773, 0.4688, 0.4829, 0.4375, 0.4829, 0.4375, 0.4773, 0.4688, 0.4829, 0.4687, 0.4886, 0.4375, 0.4886, 0.4375, 0.4829, 0.4687, 0.4886, 0.4687, 0.4943, 0.4375, 0.4943, 0.4375, 0.4886, 0.5, 0.4375, 0.5, 0.4432, 0.4688, 0.4432, 0.4688, 0.4375, 0.5, 0.4432, 0.5, 0.4489, 0.4687, 0.4489, 0.4688, 0.4432, 0.5, 0.4489, 0.5, 0.4545, 0.4688, 0.4545, 0.4687, 0.4489, 0.5, 0.4545, 0.5, 0.4602, 0.4688, 0.4602, 0.4688, 0.4545, 0.5, 0.4602, 0.5, 0.4659, 0.4688, 0.4659, 0.4688, 0.4602, 0.5, 0.4659, 0.5, 0.4716, 0.4688, 0.4716, 0.4688, 0.4659, 0.5, 0.4716, 0.5, 0.4773, 0.4687, 0.4773, 0.4688, 0.4716, 0.5, 0.4773, 0.5, 0.4829, 0.4688, 0.4829, 0.4687, 0.4773, 0.5, 0.4829, 0.5, 0.4886, 0.4687, 0.4886, 0.4688, 0.4829, 0.5, 0.4886, 0.5, 0.4943, 0.4687, 0.4943, 0.4687, 0.4886, 0.5312, 0.4375, 0.5312, 0.4432, 0.5, 0.4432, 0.5, 0.4375, 0.5312, 0.4432, 0.5312, 0.4489, 0.5, 0.4489, 0.5, 0.4432, 0.5312, 0.4489, 0.5312, 0.4545, 0.5, 0.4545, 0.5, 0.4489, 0.5312, 0.4545, 0.5312, 0.4602, 0.5, 0.4602, 0.5, 0.4545, 0.5312, 0.4602, 0.5312, 0.4659, 0.5, 0.4659, 0.5, 0.4602, 0.5312, 0.4659, 0.5312, 0.4716, 0.5, 0.4716, 0.5, 0.4659, 0.5312, 0.4716, 0.5312, 0.4773, 0.5, 0.4773, 0.5, 0.4716, 0.5312, 0.4773, 0.5312, 0.4829, 0.5, 0.4829, 0.5, 0.4773, 0.5312, 0.4829, 0.5312, 0.4886, 0.5, 0.4886, 0.5, 0.4829, 0.5312, 0.4886, 0.5312, 0.4943, 0.5, 0.4943, 0.5, 0.4886, 0.5625, 0.4375, 0.5625, 0.4432, 0.5312, 0.4432, 0.5312, 0.4375, 0.5625, 0.4432, 0.5625, 0.4489, 0.5312, 0.4489, 0.5312, 0.4432, 0.5625, 0.4489, 0.5625, 0.4545, 0.5312, 0.4545, 0.5312, 0.4489, 0.5625, 0.4545, 0.5625, 0.4602, 0.5312, 0.4602, 0.5312, 0.4545, 0.5625, 0.4602, 0.5625, 0.4659, 0.5312, 0.4659, 0.5312, 0.4602, 0.5625, 0.4659, 0.5625, 0.4716, 0.5312, 0.4716, 0.5312, 0.4659, 0.5625, 0.4716, 0.5625, 0.4773, 0.5312, 0.4773, 0.5312, 0.4716, 0.5625, 0.4773, 0.5625, 0.4829, 0.5312, 0.4829, 0.5312, 0.4773, 0.5625, 0.4829, 0.5625, 0.4886, 0.5312, 0.4886, 0.5312, 0.4829, 0.5625, 0.4886, 0.5625, 0.4943, 0.5312, 0.4943, 0.5312, 0.4886, 0.5938, 0.4375, 0.5938, 0.4432, 0.5625, 0.4432, 0.5625, 0.4375, 0.5938, 0.4432, 0.5938, 0.4489, 0.5625, 0.4489, 0.5625, 0.4432, 0.5938, 0.4489, 0.5938, 0.4545, 0.5625, 0.4545, 0.5625, 0.4489, 0.5938, 0.4545, 0.5938, 0.4602, 0.5625, 0.4602, 0.5625, 0.4545, 0.5938, 0.4602, 0.5938, 0.4659, 0.5625, 0.4659, 0.5625, 0.4602, 0.5938, 0.4659, 0.5938, 0.4716, 0.5625, 0.4716, 0.5625, 0.4659, 0.5938, 0.4716, 0.5938, 0.4773, 0.5625, 0.4773, 0.5625, 0.4716, 0.5938, 0.4773, 0.5938, 0.4829, 0.5625, 0.4829, 0.5625, 0.4773, 0.5938, 0.4829, 0.5938, 0.4886, 0.5625, 0.4886, 0.5625, 0.4829, 0.5938, 0.4886, 0.5937, 0.4943, 0.5625, 0.4943, 0.5625, 0.4886, 0.625, 0.4375, 0.625, 0.4432, 0.5938, 0.4432, 0.5938, 0.4375, 0.625, 0.4432, 0.625, 0.4489, 0.5938, 0.4489, 0.5938, 0.4432, 0.625, 0.4489, 0.625, 0.4545, 0.5938, 0.4545, 0.5938, 0.4489, 0.625, 0.4545, 0.625, 0.4602, 0.5938, 0.4602, 0.5938, 0.4545, 0.625, 0.4602, 0.625, 0.4659, 0.5938, 0.4659, 0.5938, 0.4602, 0.625, 0.4659, 0.625, 0.4716, 0.5938, 0.4716, 0.5938, 0.4659, 0.625, 0.4716, 0.625, 0.4773, 0.5938, 0.4773, 0.5938, 0.4716, 0.625, 0.4773, 0.625, 0.4829, 0.5938, 0.4829, 0.5938, 0.4773, 0.625, 0.4829, 0.625, 0.4886, 0.5938, 0.4886, 0.5938, 0.4829, 0.625, 0.4886, 0.625, 0.4943, 0.5937, 0.4943, 0.5938, 0.4886, 0.6562, 0.4375, 0.6562, 0.4432, 0.625, 0.4432, 0.625, 0.4375, 0.6562, 0.4432, 0.6562, 0.4489, 0.625, 0.4489, 0.625, 0.4432, 0.6562, 0.4489, 0.6563, 0.4545, 0.625, 0.4545, 0.625, 0.4489, 0.6563, 0.4545, 0.6563, 0.4602, 0.625, 0.4602, 0.625, 0.4545, 0.6563, 0.4602, 0.6563, 0.4659, 0.625, 0.4659, 0.625, 0.4602, 0.6563, 0.4659, 0.6562, 0.4716, 0.625, 0.4716, 0.625, 0.4659, 0.6562, 0.4716, 0.6562, 0.4773, 0.625, 0.4773, 0.625, 0.4716, 0.6562, 0.4773, 0.6562, 0.4829, 0.625, 0.4829, 0.625, 0.4773, 0.6562, 0.4829, 0.6562, 0.4886, 0.625, 0.4886, 0.625, 0.4829, 0.6562, 0.4886, 0.6562, 0.4943, 0.625, 0.4943, 0.625, 0.4886, 0.6875, 0.4375, 0.6875, 0.4432, 0.6562, 0.4432, 0.6562, 0.4375, 0.6875, 0.4432, 0.6875, 0.4489, 0.6562, 0.4489, 0.6562, 0.4432, 0.6875, 0.4489, 0.6875, 0.4545, 0.6563, 0.4545, 0.6562, 0.4489, 0.6875, 0.4545, 0.6875, 0.4602, 0.6563, 0.4602, 0.6563, 0.4545, 0.6875, 0.4602, 0.6875, 0.4659, 0.6563, 0.4659, 0.6563, 0.4602, 0.6875, 0.4659, 0.6875, 0.4716, 0.6562, 0.4716, 0.6563, 0.4659, 0.6875, 0.4716, 0.6875, 0.4773, 0.6562, 0.4773, 0.6562, 0.4716, 0.6875, 0.4773, 0.6875, 0.4829, 0.6562, 0.4829, 0.6562, 0.4773, 0.6875, 0.4829, 0.6875, 0.4886, 0.6562, 0.4886, 0.6562, 0.4829, 0.6875, 0.4886, 0.6875, 0.4943, 0.6562, 0.4943, 0.6562, 0.4886, 0.7188, 0.4375, 0.7188, 0.4432, 0.6875, 0.4432, 0.6875, 0.4375, 0.7188, 0.4432, 0.7188, 0.4489, 0.6875, 0.4489, 0.6875, 0.4432, 0.7188, 0.4489, 0.7188, 0.4545, 0.6875, 0.4545, 0.6875, 0.4489, 0.7188, 0.4545, 0.7188, 0.4602, 0.6875, 0.4602, 0.6875, 0.4545, 0.7188, 0.4602, 0.7188, 0.4659, 0.6875, 0.4659, 0.6875, 0.4602, 0.7188, 0.4659, 0.7188, 0.4716, 0.6875, 0.4716, 0.6875, 0.4659, 0.7188, 0.4716, 0.7188, 0.4773, 0.6875, 0.4773, 0.6875, 0.4716, 0.7188, 0.4773, 0.7188, 0.4829, 0.6875, 0.4829, 0.6875, 0.4773, 0.7188, 0.4829, 0.7187, 0.4886, 0.6875, 0.4886, 0.6875, 0.4829, 0.7187, 0.4886, 0.7188, 0.4943, 0.6875, 0.4943, 0.6875, 0.4886, 0.75, 0.4375, 0.75, 0.4432, 0.7188, 0.4432, 0.7188, 0.4375, 0.75, 0.4432, 0.75, 0.4489, 0.7188, 0.4489, 0.7188, 0.4432, 0.75, 0.4489, 0.75, 0.4545, 0.7188, 0.4545, 0.7188, 0.4489, 0.75, 0.4545, 0.75, 0.4602, 0.7188, 0.4602, 0.7188, 0.4545, 0.75, 0.4602, 0.75, 0.4659, 0.7188, 0.4659, 0.7188, 0.4602, 0.75, 0.4659, 0.75, 0.4716, 0.7188, 0.4716, 0.7188, 0.4659, 0.75, 0.4716, 0.75, 0.4773, 0.7188, 0.4773, 0.7188, 0.4716, 0.75, 0.4773, 0.75, 0.4829, 0.7188, 0.4829, 0.7188, 0.4773, 0.75, 0.4829, 0.75, 0.4886, 0.7187, 0.4886, 0.7188, 0.4829, 0.75, 0.4886, 0.75, 0.4943, 0.7188, 0.4943, 0.7187, 0.4886])
me_sphere.update()

# ---- objects
ob_sphere = bpy.data.objects.new('Sphere', me_sphere)

# ---- transforms, parenting, visibility, modifiers, constraints
ob_sphere.location = (0.0, 0.0, 0.0)

# ---- collection membership
col_collection.objects.link(ob_sphere)

# ---- scene / render settings (as saved in the file)
scene.frame_start = 1; scene.frame_end = 250; scene.frame_set(1)
scene.render.engine = 'BLENDER_EEVEE_NEXT'
scene.cycles.sampling_pattern = 'TABULATED_SOBOL'
scene.eevee.ray_tracing_options.trace_max_roughness = 0.0
bpy.context.view_layer.update()

# ---- added for rendering (the .blend has no active camera and no usable light): camera, sun
cam_auto = bpy.data.cameras.new('AutoCamera')
cam_auto.lens = 50.0
cam_auto.sensor_width = 36.0
cam_auto.clip_end = 1000.0
ob_auto_camera = bpy.data.objects.new('AutoCamera', cam_auto)
scene.collection.objects.link(ob_auto_camera)
ob_auto_camera.location = (0.184796, -0.221729, 0.175206)
ob_auto_camera.rotation_euler = (1.09748, -7.21219e-08, 0.694738)
scene.camera = ob_auto_camera
light_auto_sun = bpy.data.lights.new('AutoSun', 'SUN')
light_auto_sun.energy = 3.0
light_auto_sun.angle = 0.0523599
ob_auto_sun = bpy.data.objects.new('AutoSun', light_auto_sun)
scene.collection.objects.link(ob_auto_sun)
ob_auto_sun.rotation_euler = (0.872665, 0.174533, 0.523599)
bpy.context.view_layer.update()
